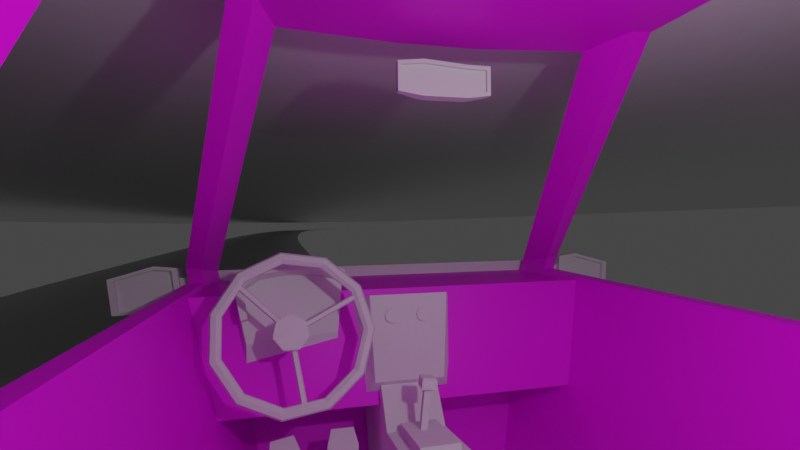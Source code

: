 # Source: untitled.blend  (saved by Blender 3.5.10; exported with 4.5.12 LTS)
import bpy
from mathutils import Matrix  # noqa: F401  (used for matrix-valued properties, if any)

bpy.ops.wm.read_factory_settings(use_empty=True)
scene = bpy.context.scene
scene.name = 'Scene'

# ---- collections
col_pedal = bpy.data.collections.new('Pedal'); scene.collection.children.link(col_pedal)
col_cabin = bpy.data.collections.new('Cabin'); scene.collection.children.link(col_cabin)
col_wheel = bpy.data.collections.new('Wheel'); scene.collection.children.link(col_wheel)
col_console = bpy.data.collections.new('Console'); scene.collection.children.link(col_console)
col_mirrors = bpy.data.collections.new('Mirrors'); scene.collection.children.link(col_mirrors)
col_hood = bpy.data.collections.new('Hood'); scene.collection.children.link(col_hood)
col_collection_7 = bpy.data.collections.new('Collection 7'); scene.collection.children.link(col_collection_7)
col_collection_7.hide_render = True
col_road = bpy.data.collections.new('road'); scene.collection.children.link(col_road)
col_environment = bpy.data.collections.new('environment'); scene.collection.children.link(col_environment)

# ---- images (referenced by path relative to the original .blend; pixels are not part of the script)
import os
ASSET_DIR = os.environ.get("B2B_ASSET_DIR", "")  # directory of the original .blend (textures are referenced by path, not embedded)
HERE = os.path.dirname(os.path.abspath(__file__))  # packed textures are extracted next to this script under _unpacked/

def load_image(name, relpath, width, height, colorspace="sRGB"):
    """Load a texture the original file referenced (path relative to the .blend, or extracted next to this script)."""
    p = next((c for c in (os.path.join(HERE, relpath), os.path.join(ASSET_DIR, relpath)) if relpath and os.path.exists(c)), "")
    if p:
        img = bpy.data.images.load(p, check_existing=True)
        img.name = name
    else:  # same state as the original file: an image datablock whose file is absent (Cycles renders it pink)
        img = bpy.data.images.new(name, width, height)
        img.source = "FILE"
        img.filepath = "//" + (relpath or name)
    img.colorspace_settings.name = colorspace
    return img
img_tex_test = load_image('tex_test', 'tex_test.png', 1024, 1024, 'sRGB')

# ---- materials (node trees are filled in below, after node groups)
mat_material = bpy.data.materials.new('Material')
mat_material.alpha_threshold = 0.0
mat_material.roughness = 0.5
mat_material.line_color = (0.0, 0.0, 0.0, 1.0)
mat_material_001 = bpy.data.materials.new('Material.001')
mat_material_002 = bpy.data.materials.new('Material.002')

# ---- node groups
ng_auto_smooth = bpy.data.node_groups.new('Auto Smooth', 'GeometryNodeTree')
_s = ng_auto_smooth.interface.new_socket(name='Geometry', in_out='OUTPUT', socket_type='NodeSocketGeometry')
_s = ng_auto_smooth.interface.new_socket(name='Geometry', in_out='INPUT', socket_type='NodeSocketGeometry')
_s = ng_auto_smooth.interface.new_socket(name='Angle', in_out='INPUT', socket_type='NodeSocketFloat')
_s.subtype = 'ANGLE'
_s.min_value = 0.0
_s.max_value = 3.142
ng_auto_smooth.is_modifier = True
_N = ng_auto_smooth.nodes; _L = ng_auto_smooth.links
n0 = _N.new('NodeGroupOutput'); n0.name = 'Group Output'; n0.location = (480, -100)
n1 = _N.new('NodeGroupInput'); n1.name = 'Group Input'; n1.location = (-420, -300)
n2 = _N.new('NodeGroupInput'); n2.name = 'Group Input.001'; n2.location = (-60, -100)
n3 = _N.new('GeometryNodeSetShadeSmooth'); n3.name = 'Set Shade Smooth'; n3.location = (120, -100)
n3.domain = 'EDGE'
n4 = _N.new('GeometryNodeSetShadeSmooth'); n4.name = 'Set Shade Smooth.001'; n4.location = (300, -100)
n5 = _N.new('GeometryNodeInputMeshEdgeAngle'); n5.name = 'Edge Angle'; n5.location = (-420, -220)
n6 = _N.new('GeometryNodeInputEdgeSmooth'); n6.name = 'Is Edge Smooth'; n6.location = (-60, -160)
n7 = _N.new('GeometryNodeInputShadeSmooth'); n7.name = 'Is Face Smooth'; n7.location = (-240, -340)
n8 = _N.new('FunctionNodeBooleanMath'); n8.name = 'Boolean Math'; n8.location = (-60, -220)
n9 = _N.new('FunctionNodeCompare'); n9.name = 'Compare'; n9.location = (-240, -180)
n9.operation = 'LESS_EQUAL'
_L.new(n5.outputs[0], n9.inputs[0])
_L.new(n4.outputs[0], n0.inputs[0])
_L.new(n1.outputs[1], n9.inputs[1])
_L.new(n9.outputs[0], n8.inputs[0])
_L.new(n7.outputs[0], n8.inputs[1])
_L.new(n2.outputs[0], n3.inputs[0])
_L.new(n6.outputs[0], n3.inputs[1])
_L.new(n3.outputs[0], n4.inputs[0])
_L.new(n8.outputs[0], n3.inputs[2])
n0.is_active_output = True

# ---- material node trees
mat_material.use_nodes = True; mat_material.node_tree.nodes.clear()
_N = mat_material.node_tree.nodes; _L = mat_material.node_tree.links
n0 = _N.new('ShaderNodeOutputMaterial'); n0.name = 'Material Output'; n0.location = (300, 300)
n1 = _N.new('ShaderNodeBsdfPrincipled'); n1.name = 'Principled BSDF'; n1.location = (10, 300)
n1.distribution = 'GGX'
n1.subsurface_method = 'RANDOM_WALK_SKIN'
n1.inputs[3].default_value = 1.45
n1.inputs[27].default_value = (0.0, 0.0, 0.0, 1.0)
n1.inputs[28].default_value = 1.0
n2 = _N.new('ShaderNodeTexImage'); n2.name = 'Image Texture'; n2.location = (-280, 280)
n2.image = img_tex_test
_L.new(n1.outputs[0], n0.inputs[0])
_L.new(n2.outputs[0], n1.inputs[0])
n0.is_active_output = True
mat_material_001.use_nodes = True; mat_material_001.node_tree.nodes.clear()
_N = mat_material_001.node_tree.nodes; _L = mat_material_001.node_tree.links
n0 = _N.new('ShaderNodeBsdfPrincipled'); n0.name = 'Principled BSDF'; n0.location = (10, 300)
n0.distribution = 'GGX'
n0.subsurface_method = 'RANDOM_WALK_SKIN'
n0.inputs[3].default_value = 1.45
n0.inputs[27].default_value = (0.0, 0.0, 0.0, 1.0)
n0.inputs[28].default_value = 1.0
n1 = _N.new('ShaderNodeOutputMaterial'); n1.name = 'Material Output'; n1.location = (300, 300)
n2 = _N.new('ShaderNodeTexImage'); n2.name = 'Image Texture'; n2.location = (-280, 280)
n2.image = img_tex_test
_L.new(n0.outputs[0], n1.inputs[0])
_L.new(n2.outputs[0], n0.inputs[0])
n1.is_active_output = True
mat_material_002.use_nodes = True; mat_material_002.node_tree.nodes.clear()
_N = mat_material_002.node_tree.nodes; _L = mat_material_002.node_tree.links
n0 = _N.new('ShaderNodeOutputMaterial'); n0.name = 'Material Output'; n0.location = (533, 309)
n1 = _N.new('ShaderNodeBsdfPrincipled'); n1.name = 'Principled BSDF'; n1.location = (10, 300)
n1.distribution = 'GGX'
n1.subsurface_method = 'RANDOM_WALK_SKIN'
n1.inputs[3].default_value = 1.45
n1.inputs[4].default_value = 0.3227
n1.inputs[27].default_value = (0.0, 0.0, 0.0, 1.0)
n1.inputs[28].default_value = 1.0
n2 = _N.new('ShaderNodeBsdfTransparent'); n2.name = 'Transparent BSDF'; n2.location = (107, 410)
n3 = _N.new('ShaderNodeMixShader'); n3.name = 'Mix Shader'; n3.location = (318, 311)
_L.new(n1.outputs[0], n3.inputs[1])
_L.new(n2.outputs[0], n3.inputs[2])
_L.new(n3.outputs[0], n0.inputs[0])
n0.is_active_output = True

# ---- world
world_world = bpy.data.worlds.new('World'); scene.world = world_world
world_world.use_nodes = True; world_world.node_tree.nodes.clear()
_N = world_world.node_tree.nodes; _L = world_world.node_tree.links
n0 = _N.new('ShaderNodeOutputWorld'); n0.name = 'World Output'; n0.location = (300, 300)
n1 = _N.new('ShaderNodeBackground'); n1.name = 'Background'; n1.location = (10, 300)
n1.inputs[0].default_value = (0.05088, 0.05088, 0.05088, 1.0)
_L.new(n1.outputs[0], n0.inputs[0])
n0.is_active_output = True
world_world.color = (0.05088, 0.05088, 0.05088)
world_world.use_sun_shadow = False
world_world.sun_shadow_jitter_overblur = 0.0

# ---- cameras
cam_camera = bpy.data.cameras.new('Camera')
cam_camera.clip_end = 700.8
cam_camera.lens = 20.31
cam_camera.sensor_width = 35.0
cam_camera.ortho_scale = 7.314
cam_camera.lens_unit = 'FOV'
cam_camera.show_composition_thirds = True

# ---- lights
light_light = bpy.data.lights.new('Light', 'POINT')
light_light.transmission_factor = 0.0
light_light.energy = 273.1
light_light.shadow_soft_size = 0.1
light_light.shadow_maximum_resolution = 0.006
light_light.use_absolute_resolution = True
light_sun = bpy.data.lights.new('Sun', 'SUN')
light_sun.color = (0.01995, 0.006136, 0.1571)
light_sun.transmission_factor = 0.0
light_sun.angle = 0.003944
light_sun.energy = 0.22

# ---- meshes
me_cube_007 = bpy.data.meshes.new('Cube.007')
me_cube_007.from_pydata([(-0.1961, -0.2387, -0.5684), (-0.1961, 0.1421, 0.5999), (-0.1961, -0.1421, -0.5999), (-0.1961, 0.2387, 0.5684), (0.1961, -0.2387, -0.5684), (0.1961, 0.1421, 0.5999), (0.1961, -0.1421, -0.5999), (0.1961, 0.2387, 0.5684), (-0.2698, 0.05404, 0.3298), (-0.2698, 0.1507, 0.2983), (0.2698, 0.1507, 0.2983), (0.2698, 0.05404, 0.3298)], [], [(8, 1, 3, 9), (9, 3, 7, 10), (10, 7, 5, 11), (11, 5, 1, 8), (2, 6, 4, 0), (7, 3, 1, 5), (4, 11, 8, 0), (6, 10, 11, 4), (2, 9, 10, 6), (0, 8, 9, 2)])
_uv = me_cube_007.uv_layers.new(name='UVMap')
_uv.uv.foreach_set('vector', [0.5672, 0.0, 0.625, 0.0, 0.625, 0.25, 0.5672, 0.25, 0.5672, 0.25, 0.625, 0.25, 0.625, 0.5, 0.5672, 0.5, 0.5672, 0.5, 0.625, 0.5, 0.625, 0.75, 0.5672, 0.75, 0.5672, 0.75, 0.625, 0.75, 0.625, 1.0, 0.5672, 1.0, 0.125, 0.5, 0.375, 0.5, 0.375, 0.75, 0.125, 0.75, 0.625, 0.5, 0.875, 0.5, 0.875, 0.75, 0.625, 0.75, 0.375, 0.75, 0.5672, 0.75, 0.5672, 1.0, 0.375, 1.0, 0.375, 0.5, 0.5672, 0.5, 0.5672, 0.75, 0.375, 0.75, 0.375, 0.25, 0.5672, 0.25, 0.5672, 0.5, 0.375, 0.5, 0.375, 0.0, 0.5672, 0.0, 0.5672, 0.25, 0.375, 0.25])
me_cube_007.update()
me_cube_008 = bpy.data.meshes.new('Cube.008')
me_cube_008.from_pydata([(-0.09358, -0.2461, -0.591), (-0.2934, 0.1297, 0.5618), (-0.09358, -0.1494, -0.6225), (-0.2934, 0.2263, 0.5303), (0.2934, -0.2263, -0.5303), (0.09358, 0.1494, 0.6225), (0.2934, -0.1297, -0.5618), (0.09358, 0.2461, 0.591), (-0.3199, 0.03908, 0.2839), (-0.3199, 0.1357, 0.2524), (0.2125, 0.1629, 0.3359), (0.2125, 0.06628, 0.3674)], [], [(8, 1, 3, 9), (9, 3, 7, 10), (10, 7, 5, 11), (11, 5, 1, 8), (2, 6, 4, 0), (7, 3, 1, 5), (4, 11, 8, 0), (6, 10, 11, 4), (2, 9, 10, 6), (0, 8, 9, 2)])
_uv = me_cube_008.uv_layers.new(name='UVMap')
_uv.uv.foreach_set('vector', [0.5672, 0.0, 0.625, 0.0, 0.625, 0.25, 0.5672, 0.25, 0.5672, 0.25, 0.625, 0.25, 0.625, 0.5, 0.5672, 0.5, 0.5672, 0.5, 0.625, 0.5, 0.625, 0.75, 0.5672, 0.75, 0.5672, 0.75, 0.625, 0.75, 0.625, 1.0, 0.5672, 1.0, 0.125, 0.5, 0.375, 0.5, 0.375, 0.75, 0.125, 0.75, 0.625, 0.5, 0.875, 0.5, 0.875, 0.75, 0.625, 0.75, 0.375, 0.75, 0.5672, 0.75, 0.5672, 1.0, 0.375, 1.0, 0.375, 0.5, 0.5672, 0.5, 0.5672, 0.75, 0.375, 0.75, 0.375, 0.25, 0.5672, 0.25, 0.5672, 0.5, 0.375, 0.5, 0.375, 0.0, 0.5672, 0.0, 0.5672, 0.25, 0.375, 0.25])
me_cube_008.update()
me_cube_009 = bpy.data.meshes.new('Cube.009')
me_cube_009.from_pydata([(-0.1204, -0.9751, 0.2352), (-0.1204, -0.9264, 0.3845), (-0.1204, 0.9264, -0.3845), (-0.1204, 0.9751, -0.2352), (0.1204, -0.9751, 0.2352), (0.1204, -0.9264, 0.3845), (0.1204, 0.9264, -0.3845), (0.1204, 0.9751, -0.2352)], [], [(0, 1, 3, 2), (2, 3, 7, 6), (6, 7, 5, 4), (4, 5, 1, 0), (2, 6, 4, 0), (7, 3, 1, 5)])
_uv = me_cube_009.uv_layers.new(name='UVMap')
_uv.uv.foreach_set('vector', [0.375, 0.0, 0.625, 0.0, 0.625, 0.25, 0.375, 0.25, 0.375, 0.25, 0.625, 0.25, 0.625, 0.5, 0.375, 0.5, 0.375, 0.5, 0.625, 0.5, 0.625, 0.75, 0.375, 0.75, 0.375, 0.75, 0.625, 0.75, 0.625, 1.0, 0.375, 1.0, 0.125, 0.5, 0.375, 0.5, 0.375, 0.75, 0.125, 0.75, 0.625, 0.5, 0.875, 0.5, 0.875, 0.75, 0.625, 0.75])
me_cube_009.update()
me_cube_010 = bpy.data.meshes.new('Cube.010')
me_cube_010.from_pydata([(-0.1204, -0.9751, 0.2352), (-0.1204, -0.9264, 0.3845), (-0.1204, 0.9264, -0.3845), (-0.1204, 0.9751, -0.2352), (0.1204, -0.9751, 0.2352), (0.1204, -0.9264, 0.3845), (0.1204, 0.9264, -0.3845), (0.1204, 0.9751, -0.2352)], [], [(0, 1, 3, 2), (2, 3, 7, 6), (6, 7, 5, 4), (4, 5, 1, 0), (2, 6, 4, 0), (7, 3, 1, 5)])
_uv = me_cube_010.uv_layers.new(name='UVMap')
_uv.uv.foreach_set('vector', [0.375, 0.0, 0.625, 0.0, 0.625, 0.25, 0.375, 0.25, 0.375, 0.25, 0.625, 0.25, 0.625, 0.5, 0.375, 0.5, 0.375, 0.5, 0.625, 0.5, 0.625, 0.75, 0.375, 0.75, 0.375, 0.75, 0.625, 0.75, 0.625, 1.0, 0.375, 1.0, 0.125, 0.5, 0.375, 0.5, 0.375, 0.75, 0.125, 0.75, 0.625, 0.5, 0.875, 0.5, 0.875, 0.75, 0.625, 0.75])
me_cube_010.update()
me_cube = bpy.data.meshes.new('Cube')
me_cube.from_pydata([(3.731, 1.687, 1.235), (3.353, 0.7403, -1.205), (3.731, -0.7403, 1.205), (3.353, -1.205, -0.7403), (0.0, 0.7403, -1.205), (0.0, -0.7403, 1.205), (0.0, -1.205, -0.7403), (0.0, 1.687, 1.235)], [], [(4, 1, 3, 6), (1, 0, 2, 3), (4, 7, 0, 1), (3, 2, 5, 6), (0, 7, 5, 2)])
_uv = me_cube.uv_layers.new(name='UVMap')
_uv.uv.foreach_set('vector', [0.0, 1.0, 1.683e-08, 0.5266, 0.2823, 0.5266, 0.2823, 1.0, 0.3325, 0.8965, 0.2823, 0.5266, 0.6149, 0.6092, 0.6148, 0.8965, 0.3694, 0.5266, 0.0, 0.5266, 0.0, 0.0, 0.3694, 0.05329, 0.7122, 0.05329, 0.9945, 0.0, 0.9945, 0.5266, 0.7122, 0.5266, 0.3694, 0.5266, 0.3694, 0.0, 0.7122, 4.087e-09, 0.7122, 0.5266])
me_cube.materials.append(mat_material)
me_cube.use_mirror_vertex_groups = False
me_cube.update()
me_cube_002 = bpy.data.meshes.new('Cube.002')
me_cube_002.from_pydata([(-0.3186, -4.431, -2.442), (-1.191, -4.431, 2.156), (0.5497, 4.496, -2.278), (-0.3224, 4.496, 2.321), (0.3224, -4.496, -2.321), (-0.8081, -4.496, 2.179), (1.191, 4.431, -2.156), (-0.04001, 4.431, 2.442), (0.3691, 2.639, -2.312), (-0.5029, 3.708, 2.509), (1.01, 2.575, -2.19), (-0.2206, 3.644, 2.499), (0.7839, -0.7482, 6.018), (0.9632, 0.09461, 6.017), (1.241, 0.03003, 6.011), (1.062, -0.7469, 6.012), (-0.3702, 4.44, 2.69), (-0.08142, 4.376, 2.659), (-0.2638, 3.588, 2.758), (-0.5526, 3.653, 2.789), (0.8841, -0.7482, 6.456), (1.063, 0.09461, 6.457), (1.341, 0.03003, 6.46), (1.162, -0.7469, 6.459), (2.83, 0.2259, 6.011), (2.835, -0.7466, 6.013), (2.828, 0.2259, 6.459), (2.832, -0.7466, 6.458), (3.378, 0.2271, 6.014), (3.378, -0.7466, 6.016), (3.378, 0.2271, 6.462), (3.378, -0.7466, 6.461), (0.7899, -4.356, 6.017), (1.068, -4.355, 6.011), (0.8901, -4.356, 6.455), (1.168, -4.355, 6.457), (2.838, -4.355, 6.457), (2.841, -4.355, 6.012), (3.378, -4.355, 6.46), (3.378, -4.355, 6.015), (3.378, -3.487, 6.015), (3.378, -3.487, 6.46), (1.166, -3.487, 6.458), (2.837, -3.487, 6.457), (2.84, -3.487, 6.012), (1.066, -3.487, 6.011), (0.7885, -3.488, 6.017), (0.8887, -3.488, 6.455), (-1.048, -4.431, 2.465), (-0.7706, -4.505, 2.459), (-0.772, -3.486, 2.459), (-1.05, -3.487, 2.465), (-0.2367, -3.589, -2.427), (-0.8229, -3.526, 2.177), (-1.109, -3.462, 2.183), (0.4043, -3.654, -2.305)], [], [(8, 9, 3, 2), (2, 3, 7, 6), (55, 53, 5, 4), (4, 5, 1, 0), (52, 55, 4, 0), (17, 16, 13, 14), (2, 6, 10, 8), (6, 7, 11, 10), (52, 54, 9, 8), (14, 13, 21, 22), (19, 18, 15, 12), (18, 17, 14, 15), (16, 19, 12, 13), (3, 9, 19, 16), (11, 7, 17, 18), (9, 11, 18, 19), (7, 3, 16, 17), (22, 21, 20, 23), (14, 22, 26, 24), (13, 12, 20, 21), (44, 40, 39, 37), (24, 26, 30, 28), (15, 14, 24, 25), (43, 42, 35, 36), (22, 23, 27, 26), (29, 28, 30, 31), (25, 24, 28, 29), (40, 41, 38, 39), (26, 27, 31, 30), (32, 33, 35, 34), (35, 33, 37, 36), (36, 37, 39, 38), (45, 33, 49, 50), (47, 46, 32, 34), (42, 47, 34, 35), (45, 44, 37, 33), (41, 43, 36, 38), (31, 27, 43, 41), (15, 25, 44, 45), (23, 20, 47, 42), (20, 12, 46, 47), (12, 15, 45, 46), (29, 31, 41, 40), (27, 23, 42, 43), (25, 29, 40, 44), (33, 32, 48, 49), (32, 46, 51, 48), (46, 45, 50, 51), (0, 1, 54, 52), (11, 9, 54, 53), (8, 10, 55, 52), (10, 11, 53, 55), (51, 54, 1, 48), (5, 49, 48, 1), (5, 53, 50, 49), (50, 53, 54, 51)])
me_cube_002.polygons.foreach_set('use_smooth', [True] * 56)
_uv = me_cube_002.uv_layers.new(name='UVMap')
_uv.uv.foreach_set('vector', [0.1643, 0.3608, 0.08571, 0.6778, 0.03404, 0.662, 0.04282, 0.3574, 0.04282, 0.3574, 0.03404, 0.662, 0.01395, 0.6658, 0.0001483, 0.3561, 0.5729, 0.3298, 0.5756, 0.02702, 0.6387, 0.02943, 0.628, 0.3314, 0.6695, 0.3752, 0.6433, 0.6762, 0.6181, 0.6787, 0.6268, 0.374, 0.5717, 0.3724, 0.5729, 0.3298, 0.628, 0.3314, 0.6268, 0.374, 0.6878, 0.8097, 0.6698, 0.8142, 0.6747, 0.4379, 0.6921, 0.4307, 0.04282, 0.3574, 0.04404, 0.3147, 0.1655, 0.3182, 0.1643, 0.3608, 0.04404, 0.3147, 0.05487, 0.004907, 0.1074, 0.0001483, 0.1655, 0.3182, 0.5717, 0.3724, 0.5547, 0.6776, 0.08571, 0.6778, 0.1643, 0.3608, 0.6709, 0.05418, 0.6817, 0.03215, 0.7005, 0.05312, 0.6998, 0.06825, 0.7464, 0.776, 0.7261, 0.7733, 0.7238, 0.3989, 0.7392, 0.4022, 0.7261, 0.7733, 0.6878, 0.8097, 0.6921, 0.4307, 0.7238, 0.3989, 0.7796, 0.8089, 0.7464, 0.776, 0.7392, 0.4022, 0.7796, 0.4429, 0.7698, 0.827, 0.7415, 0.7914, 0.7464, 0.776, 0.7796, 0.8089, 0.7273, 0.7917, 0.6933, 0.8219, 0.6878, 0.8097, 0.7261, 0.7733, 0.7415, 0.7914, 0.7273, 0.7917, 0.7261, 0.7733, 0.7464, 0.776, 0.6933, 0.8219, 0.6794, 0.8346, 0.6698, 0.8142, 0.6878, 0.8097, 0.6998, 0.06825, 0.7005, 0.05312, 0.7427, 0.03685, 0.7443, 0.05536, 0.6709, 0.05418, 0.6998, 0.06825, 0.697, 0.1576, 0.6698, 0.1646, 0.6817, 0.03215, 0.7363, 0.00845, 0.7427, 0.03685, 0.7005, 0.05312, 0.9272, 0.2498, 0.9233, 0.2141, 0.9828, 0.2004, 0.9902, 0.2405, 0.6698, 0.1646, 0.697, 0.1576, 0.7062, 0.1818, 0.6858, 0.2006, 0.7331, 0.3729, 0.6787, 0.3546, 0.6782, 0.2388, 0.7436, 0.2505, 0.9189, 0.1524, 0.9192, 0.04884, 0.9705, 0.05318, 0.9697, 0.1536, 0.6998, 0.06825, 0.7443, 0.05536, 0.7509, 0.1532, 0.697, 0.1576, 0.7478, 0.2157, 0.6858, 0.2006, 0.7062, 0.1818, 0.7511, 0.1868, 0.7436, 0.2505, 0.6782, 0.2388, 0.6858, 0.2006, 0.7478, 0.2157, 0.9233, 0.2141, 0.9195, 0.1843, 0.9615, 0.1813, 0.9828, 0.2004, 0.697, 0.1576, 0.7509, 0.1532, 0.7511, 0.1868, 0.7062, 0.1818, 0.9855, 0.013, 0.9999, 0.03522, 0.9705, 0.05318, 0.9682, 0.03772, 0.9705, 0.05318, 0.9999, 0.03522, 0.9993, 0.1617, 0.9697, 0.1536, 0.9697, 0.1536, 0.9993, 0.1617, 0.9828, 0.2004, 0.9615, 0.1813, 0.8598, 0.3989, 0.9147, 0.3991, 0.9247, 0.6618, 0.8567, 0.6601, 0.9199, 0.03099, 0.923, 0.0001483, 0.9855, 0.013, 0.9682, 0.03772, 0.9192, 0.04884, 0.9199, 0.03099, 0.9682, 0.03772, 0.9705, 0.05318, 0.9344, 0.3782, 0.9272, 0.2498, 0.9902, 0.2405, 0.9999, 0.3741, 0.9195, 0.1843, 0.9189, 0.1524, 0.9697, 0.1536, 0.9615, 0.1813, 0.7511, 0.1868, 0.7509, 0.1532, 0.9189, 0.1524, 0.9195, 0.1843, 0.7331, 0.3729, 0.7436, 0.2505, 0.9272, 0.2498, 0.9344, 0.3782, 0.7443, 0.05536, 0.7427, 0.03685, 0.9199, 0.03099, 0.9192, 0.04884, 0.7427, 0.03685, 0.7363, 0.00845, 0.923, 0.0001483, 0.9199, 0.03099, 0.7326, 0.3933, 0.7331, 0.3729, 0.9344, 0.3782, 0.9339, 0.3986, 0.7478, 0.2157, 0.7511, 0.1868, 0.9195, 0.1843, 0.9233, 0.2141, 0.7509, 0.1532, 0.7443, 0.05536, 0.9192, 0.04884, 0.9189, 0.1524, 0.7436, 0.2505, 0.7478, 0.2157, 0.9233, 0.2141, 0.9272, 0.2498, 0.9147, 0.3991, 0.9307, 0.4062, 0.9424, 0.6678, 0.9247, 0.6618, 0.7862, 0.406, 0.8439, 0.4065, 0.8402, 0.6666, 0.7799, 0.6669, 0.8439, 0.4065, 0.8598, 0.3989, 0.8567, 0.6601, 0.8402, 0.6666, 0.6268, 0.374, 0.6181, 0.6787, 0.5547, 0.6776, 0.5717, 0.3724, 0.08839, 0.6965, 0.08571, 0.6778, 0.5547, 0.6776, 0.5573, 0.6965, 0.1643, 0.3608, 0.1655, 0.3182, 0.5729, 0.3298, 0.5717, 0.3724, 0.1655, 0.3182, 0.1074, 0.0001483, 0.5756, 0.02702, 0.5729, 0.3298, 0.8402, 0.6666, 0.8425, 0.6847, 0.7803, 0.6891, 0.7799, 0.6669, 0.922, 0.6802, 0.9247, 0.6618, 0.9424, 0.6678, 0.9448, 0.6891, 0.922, 0.6802, 0.8599, 0.6785, 0.8567, 0.6601, 0.9247, 0.6618, 0.8567, 0.6601, 0.8599, 0.6785, 0.8425, 0.6847, 0.8402, 0.6666])
me_cube_002.materials.append(mat_material_001)
me_cube_002.update()
me_cube_003 = bpy.data.meshes.new('Cube.003')
me_cube_003.from_pydata([(3.804, 0.9086, 2.124), (3.804, -0.1493, -2.305), (3.804, 0.1493, 2.305), (3.804, -0.9086, -2.124), (-3.804, 0.9086, 2.124), (-3.804, -0.1493, -2.305), (-3.804, 0.1493, 2.305), (-3.804, -0.9086, -2.124)], [], [(0, 4, 6, 2), (3, 2, 6, 7), (7, 6, 4, 5), (5, 1, 3, 7), (1, 0, 2, 3), (5, 4, 0, 1)])
_uv = me_cube_003.uv_layers.new(name='UVMap')
_uv.uv.foreach_set('vector', [0.625, 0.5, 0.875, 0.5, 0.875, 0.75, 0.625, 0.75, 0.375, 0.75, 0.625, 0.75, 0.625, 1.0, 0.375, 1.0, 0.375, 0.0, 0.625, 0.0, 0.625, 0.25, 0.375, 0.25, 0.125, 0.5, 0.375, 0.5, 0.375, 0.75, 0.125, 0.75, 0.375, 0.5, 0.625, 0.5, 0.625, 0.75, 0.375, 0.75, 0.375, 0.25, 0.625, 0.25, 0.625, 0.5, 0.375, 0.5])
me_cube_003.materials.append(mat_material)
me_cube_003.use_mirror_vertex_groups = False
me_cube_003.update()
me_cube_006 = bpy.data.meshes.new('Cube.006')
me_cube_006.from_pydata([(-3.708, -5.281, -0.2218), (-3.708, -5.281, 0.2218), (-3.708, 5.281, -0.2218), (-3.708, 5.281, 0.2218), (3.708, -5.281, -0.2218), (3.708, -5.281, 0.2218), (3.708, 5.281, -0.2218), (3.708, 5.281, 0.2218), (-3.708, 2.506, -1.142), (-3.708, 2.506, -0.6986), (3.708, 2.506, -1.142), (3.708, 2.506, -0.6986)], [], [(8, 9, 3, 2), (2, 3, 7, 6), (10, 11, 5, 4), (4, 5, 1, 0), (8, 10, 4, 0), (11, 9, 1, 5), (7, 3, 9, 11), (2, 6, 10, 8), (6, 7, 11, 10), (0, 1, 9, 8)])
_uv = me_cube_006.uv_layers.new(name='UVMap')
_uv.uv.foreach_set('vector', [0.375, 0.1843, 0.625, 0.1843, 0.625, 0.25, 0.375, 0.25, 0.375, 0.25, 0.625, 0.25, 0.625, 0.5, 0.375, 0.5, 0.375, 0.5657, 0.625, 0.5657, 0.625, 0.75, 0.375, 0.75, 0.375, 0.75, 0.625, 0.75, 0.625, 1.0, 0.375, 1.0, 0.125, 0.5657, 0.375, 0.5657, 0.375, 0.75, 0.125, 0.75, 0.625, 0.5657, 0.875, 0.5657, 0.875, 0.75, 0.625, 0.75, 0.625, 0.5, 0.875, 0.5, 0.875, 0.5657, 0.625, 0.5657, 0.125, 0.5, 0.375, 0.5, 0.375, 0.5657, 0.125, 0.5657, 0.375, 0.5, 0.625, 0.5, 0.625, 0.5657, 0.375, 0.5657, 0.375, 0.0, 0.625, 0.0, 0.625, 0.1843, 0.375, 0.1843])
me_cube_006.update()
me_cylinder_001 = bpy.data.meshes.new('Cylinder.001')
me_cylinder_001.from_pydata([(0.1551, 0.04269, -1.109), (-0.02494, 0.04104, -0.06219), (0.202, 0.008124, -1.101), (0.02192, 0.006482, -0.05418), (0.1841, -0.04777, -1.105), (0.00402, -0.04942, -0.05735), (0.1261, -0.04776, -1.115), (-0.05391, -0.0494, -0.06731), (0.1082, 0.008149, -1.118), (-0.07181, 0.006507, -0.0703), (1.28, -0.002989, -0.01465), (1.243, -0.08117, -0.01468), (1.158, -0.1005, -0.01469), (1.09, -0.04638, -0.01467), (1.09, 0.0404, -0.01464), (1.158, 0.0945, -0.01462), (1.243, 0.07519, -0.01462), (1.077, -0.003257, 0.6774), (1.045, -0.08143, 0.657), (0.9743, -0.1007, 0.6112), (0.9172, -0.04661, 0.5746), (0.9172, 0.04017, 0.5746), (0.9743, 0.09426, 0.6113), (1.045, 0.07493, 0.657), (0.5321, -0.00344, 1.15), (0.5164, -0.08161, 1.115), (0.4813, -0.1009, 1.038), (0.4531, -0.04676, 0.9767), (0.4531, 0.04002, 0.9768), (0.4813, 0.0941, 1.039), (0.5164, 0.07476, 1.115), (-0.1818, -0.00348, 1.252), (-0.1765, -0.08165, 1.215), (-0.1644, -0.1009, 1.131), (-0.1548, -0.0468, 1.064), (-0.1548, 0.03998, 1.064), (-0.1644, 0.09406, 1.131), (-0.1765, 0.07472, 1.215), (-0.8379, -0.003364, 0.9527), (-0.8132, -0.08154, 0.9242), (-0.7578, -0.1008, 0.8603), (-0.7134, -0.0467, 0.809), (-0.7134, 0.04008, 0.8091), (-0.7578, 0.09416, 0.8604), (-0.8132, 0.07483, 0.9243), (-1.228, -0.003129, 0.346), (-1.192, -0.08131, 0.3353), (-1.111, -0.1006, 0.3115), (-1.045, -0.0465, 0.2924), (-1.045, 0.04028, 0.2924), (-1.111, 0.09438, 0.3116), (-1.192, 0.07506, 0.3354), (-1.228, -0.002849, -0.3753), (-1.192, -0.08104, -0.3647), (-1.111, -0.1004, -0.3409), (-1.045, -0.04626, -0.3217), (-1.045, 0.04052, -0.3217), (-1.111, 0.09463, -0.3408), (-1.192, 0.07533, -0.3646), (-0.8379, -0.002614, -0.982), (-0.8132, -0.08081, -0.9536), (-0.7578, -0.1001, -0.8897), (-0.7134, -0.04606, -0.8384), (-0.7134, 0.04072, -0.8383), (-0.7578, 0.09484, -0.8896), (-0.8132, 0.07556, -0.9535), (-0.1818, -0.002498, -1.282), (-0.1765, -0.0807, -1.244), (-0.1644, -0.1, -1.161), (-0.1548, -0.04596, -1.093), (-0.1548, 0.04082, -1.093), (-0.1644, 0.09495, -1.161), (-0.1765, 0.07567, -1.244), (0.5321, -0.002538, -1.179), (0.5164, -0.08073, -1.145), (0.4813, -0.1001, -1.068), (0.4531, -0.04599, -1.006), (0.4531, 0.04078, -1.006), (0.4813, 0.09491, -1.068), (0.5164, 0.07563, -1.145), (1.077, -0.002721, -0.7067), (1.045, -0.08091, -0.6863), (0.9743, -0.1002, -0.6406), (0.9172, -0.04615, -0.6039), (0.9172, 0.04063, -0.6039), (0.9743, 0.09475, -0.6405), (1.045, 0.07545, -0.6863), (-0.07564, 0.04088, 0.04438), (-0.8467, 0.03973, 0.7756), (-0.04291, 0.006273, 0.07883), (-0.8139, 0.005126, 0.81), (-0.05541, -0.04961, 0.06557), (-0.8264, -0.05075, 0.7968), (-0.09586, -0.04954, 0.02292), (-0.8669, -0.05069, 0.7541), (-0.1084, 0.006381, 0.009825), (-0.8794, 0.005234, 0.741), (0.052, 0.04089, 0.03343), (1.001, 0.04014, 0.5113), (0.07338, 0.006411, -0.009102), (1.022, 0.005661, 0.4688), (0.06522, -0.04952, 0.007034), (1.014, -0.05027, 0.4849), (0.03878, -0.0496, 0.05953), (0.9879, -0.05035, 0.5374), (0.03061, 0.006278, 0.07584), (0.9797, 0.005528, 0.5537), (-0.02971, 0.154, 0.2734), (-0.02971, -0.1613, 0.2729), (0.1892, 0.1542, 0.168), (0.1892, -0.1611, 0.1675), (0.2433, 0.1546, -0.06888), (0.2433, -0.1608, -0.06938), (0.09178, 0.1549, -0.2588), (0.09178, -0.1605, -0.2593), (-0.1512, 0.1549, -0.2588), (-0.1512, -0.1605, -0.2593), (-0.3027, 0.1546, -0.06888), (-0.3027, -0.1608, -0.06938), (-0.2486, 0.1542, 0.168), (-0.2486, -0.1611, 0.1675), (-0.02971, 1.093, 0.1184), (-0.02971, 0.03331, 0.1167), (0.041, 1.093, 0.09265), (0.041, 0.03335, 0.09099), (0.07862, 1.093, 0.02749), (0.07862, 0.03345, 0.02583), (0.06556, 1.094, -0.04661), (0.06556, 0.03357, -0.04827), (0.007916, 1.094, -0.09498), (0.007916, 0.03364, -0.09664), (-0.06733, 1.094, -0.09498), (-0.06733, 0.03364, -0.09664), (-0.125, 1.094, -0.04661), (-0.125, 0.03357, -0.04827), (-0.138, 1.093, 0.02749), (-0.138, 0.03345, 0.02583), (-0.1004, 1.093, 0.09265), (-0.1004, 0.03335, 0.09099)], [], [(0, 1, 3, 2), (2, 3, 5, 4), (4, 5, 7, 6), (3, 1, 9, 7, 5), (6, 7, 9, 8), (8, 9, 1, 0), (0, 2, 4, 6, 8), (10, 17, 18, 11), (11, 18, 19, 12), (12, 19, 20, 13), (13, 20, 21, 14), (14, 21, 22, 15), (15, 22, 23, 16), (16, 23, 17, 10), (17, 24, 25, 18), (18, 25, 26, 19), (19, 26, 27, 20), (20, 27, 28, 21), (21, 28, 29, 22), (22, 29, 30, 23), (23, 30, 24, 17), (24, 31, 32, 25), (25, 32, 33, 26), (26, 33, 34, 27), (27, 34, 35, 28), (28, 35, 36, 29), (29, 36, 37, 30), (30, 37, 31, 24), (31, 38, 39, 32), (32, 39, 40, 33), (33, 40, 41, 34), (34, 41, 42, 35), (35, 42, 43, 36), (36, 43, 44, 37), (37, 44, 38, 31), (38, 45, 46, 39), (39, 46, 47, 40), (40, 47, 48, 41), (41, 48, 49, 42), (42, 49, 50, 43), (43, 50, 51, 44), (44, 51, 45, 38), (45, 52, 53, 46), (46, 53, 54, 47), (47, 54, 55, 48), (48, 55, 56, 49), (49, 56, 57, 50), (50, 57, 58, 51), (51, 58, 52, 45), (52, 59, 60, 53), (53, 60, 61, 54), (54, 61, 62, 55), (55, 62, 63, 56), (56, 63, 64, 57), (57, 64, 65, 58), (58, 65, 59, 52), (59, 66, 67, 60), (60, 67, 68, 61), (61, 68, 69, 62), (62, 69, 70, 63), (63, 70, 71, 64), (64, 71, 72, 65), (65, 72, 66, 59), (66, 73, 74, 67), (67, 74, 75, 68), (68, 75, 76, 69), (69, 76, 77, 70), (70, 77, 78, 71), (71, 78, 79, 72), (72, 79, 73, 66), (73, 80, 81, 74), (74, 81, 82, 75), (75, 82, 83, 76), (76, 83, 84, 77), (77, 84, 85, 78), (78, 85, 86, 79), (79, 86, 80, 73), (80, 10, 11, 81), (81, 11, 12, 82), (82, 12, 13, 83), (83, 13, 14, 84), (84, 14, 15, 85), (85, 15, 16, 86), (86, 16, 10, 80), (87, 88, 90, 89), (89, 90, 92, 91), (91, 92, 94, 93), (90, 88, 96, 94, 92), (93, 94, 96, 95), (95, 96, 88, 87), (87, 89, 91, 93, 95), (97, 98, 100, 99), (99, 100, 102, 101), (101, 102, 104, 103), (100, 98, 106, 104, 102), (103, 104, 106, 105), (105, 106, 98, 97), (97, 99, 101, 103, 105), (107, 108, 110, 109), (109, 110, 112, 111), (111, 112, 114, 113), (113, 114, 116, 115), (115, 116, 118, 117), (110, 108, 120, 118, 116, 114, 112), (117, 118, 120, 119), (119, 120, 108, 107), (107, 109, 111, 113, 115, 117, 119), (121, 122, 124, 123), (123, 124, 126, 125), (125, 126, 128, 127), (127, 128, 130, 129), (129, 130, 132, 131), (131, 132, 134, 133), (133, 134, 136, 135), (124, 122, 138, 136, 134, 132, 130, 128, 126), (135, 136, 138, 137), (137, 138, 122, 121), (121, 123, 125, 127, 129, 131, 133, 135, 137)])
_uv = me_cylinder_001.uv_layers.new(name='UVMap')
_uv.uv.foreach_set('vector', [0.4645, 0.5429, 0.4645, 0.9198, 0.4437, 0.9198, 0.4437, 0.5429, 0.4437, 0.5429, 0.4437, 0.9198, 0.4229, 0.9198, 0.4229, 0.5429, 0.4229, 0.5429, 0.4229, 0.9198, 0.402, 0.9198, 0.402, 0.5429, 0.4437, 0.9198, 0.4645, 0.9198, 0.471, 0.9396, 0.4541, 0.9518, 0.4373, 0.9396, 0.402, 0.5429, 0.402, 0.9198, 0.3812, 0.9198, 0.3812, 0.5429, 0.4854, 0.5429, 0.4854, 0.9198, 0.4645, 0.9198, 0.4645, 0.5429, 0.4645, 0.5429, 0.4437, 0.5429, 0.4373, 0.523, 0.4541, 0.5108, 0.471, 0.523, 0.263, 0.3698, 0.1766, 0.3683, 0.1768, 0.3574, 0.2631, 0.3584, 0.2621, 0.4361, 0.1746, 0.4353, 0.175, 0.4245, 0.2622, 0.425, 0.2622, 0.425, 0.175, 0.4245, 0.1753, 0.4129, 0.2624, 0.4141, 0.2624, 0.4141, 0.1753, 0.4129, 0.1755, 0.4013, 0.2625, 0.4024, 0.2625, 0.4024, 0.1755, 0.4013, 0.1758, 0.3901, 0.2627, 0.3915, 0.2627, 0.3915, 0.1758, 0.3901, 0.1763, 0.3792, 0.2628, 0.381, 0.2628, 0.381, 0.1763, 0.3792, 0.1766, 0.3683, 0.263, 0.3698, 0.1766, 0.3683, 0.08979, 0.3659, 0.08995, 0.3554, 0.1768, 0.3574, 0.1746, 0.4353, 0.08712, 0.433, 0.08772, 0.4224, 0.175, 0.4245, 0.175, 0.4245, 0.08772, 0.4224, 0.08836, 0.4112, 0.1753, 0.4129, 0.1753, 0.4129, 0.08836, 0.4112, 0.0888, 0.3994, 0.1755, 0.4013, 0.1755, 0.4013, 0.0888, 0.3994, 0.08933, 0.3879, 0.1758, 0.3901, 0.1758, 0.3901, 0.08933, 0.3879, 0.08969, 0.3769, 0.1763, 0.3792, 0.1763, 0.3792, 0.08969, 0.3769, 0.08979, 0.3659, 0.1766, 0.3683, 0.08979, 0.3659, 0.0007918, 0.3654, 0.002208, 0.3547, 0.08995, 0.3554, 0.08712, 0.433, 0.001732, 0.4279, 0.005158, 0.418, 0.08772, 0.4224, 0.08772, 0.4224, 0.005158, 0.418, 0.007735, 0.4084, 0.08836, 0.4112, 0.08836, 0.4112, 0.007735, 0.4084, 0.007847, 0.3984, 0.0888, 0.3994, 0.0888, 0.3994, 0.007847, 0.3984, 0.005408, 0.388, 0.08933, 0.3879, 0.08933, 0.3879, 0.005408, 0.388, 0.002193, 0.377, 0.08969, 0.3769, 0.08969, 0.3769, 0.002193, 0.377, 0.0007918, 0.3654, 0.08979, 0.3659, 1.001, 0.3675, 0.9022, 0.3675, 0.9021, 0.3554, 0.9992, 0.3547, 1.001, 0.4367, 0.9032, 0.4422, 0.9031, 0.4302, 0.9968, 0.4253, 0.9968, 0.4253, 0.9031, 0.4302, 0.903, 0.4175, 0.9936, 0.4138, 0.9936, 0.4138, 0.903, 0.4175, 0.9028, 0.4044, 0.9933, 0.4026, 0.9933, 0.4026, 0.9028, 0.4044, 0.9025, 0.3917, 0.9957, 0.3915, 0.9957, 0.3915, 0.9025, 0.3917, 0.9023, 0.3794, 0.9991, 0.3801, 0.9991, 0.3801, 0.9023, 0.3794, 0.9022, 0.3675, 1.001, 0.3675, 0.9022, 0.3675, 0.8074, 0.3694, 0.8073, 0.3575, 0.9021, 0.3554, 0.9032, 0.4422, 0.8071, 0.4413, 0.8073, 0.4296, 0.9031, 0.4302, 0.9031, 0.4302, 0.8073, 0.4296, 0.8076, 0.4173, 0.903, 0.4175, 0.903, 0.4175, 0.8076, 0.4173, 0.8076, 0.4047, 0.9028, 0.4044, 0.9028, 0.4044, 0.8076, 0.4047, 0.8076, 0.3929, 0.9025, 0.3917, 0.9025, 0.3917, 0.8076, 0.3929, 0.8075, 0.3815, 0.9023, 0.3794, 0.9023, 0.3794, 0.8075, 0.3815, 0.8074, 0.3694, 0.9022, 0.3675, 0.8074, 0.3694, 0.7143, 0.3694, 0.7142, 0.3577, 0.8073, 0.3575, 0.8071, 0.4413, 0.7139, 0.4411, 0.7139, 0.4299, 0.8073, 0.4296, 0.8073, 0.4296, 0.7139, 0.4299, 0.7141, 0.4179, 0.8076, 0.4173, 0.8076, 0.4173, 0.7141, 0.4179, 0.7141, 0.4055, 0.8076, 0.4047, 0.8076, 0.4047, 0.7141, 0.4055, 0.7143, 0.3936, 0.8076, 0.3929, 0.8076, 0.3929, 0.7143, 0.3936, 0.7143, 0.3814, 0.8075, 0.3815, 0.8075, 0.3815, 0.7143, 0.3814, 0.7143, 0.3694, 0.8074, 0.3694, 0.7143, 0.3694, 0.6218, 0.3697, 0.6218, 0.3581, 0.7142, 0.3577, 0.7139, 0.4411, 0.6212, 0.4404, 0.6212, 0.4288, 0.7139, 0.4299, 0.7139, 0.4299, 0.6212, 0.4288, 0.6215, 0.4169, 0.7141, 0.4179, 0.7141, 0.4179, 0.6215, 0.4169, 0.6215, 0.4046, 0.7141, 0.4055, 0.7141, 0.4055, 0.6215, 0.4046, 0.6218, 0.3927, 0.7143, 0.3936, 0.7143, 0.3936, 0.6218, 0.3927, 0.6218, 0.3816, 0.7143, 0.3814, 0.7143, 0.3814, 0.6218, 0.3816, 0.6218, 0.3697, 0.7143, 0.3694, 0.6218, 0.3697, 0.5299, 0.3695, 0.5298, 0.358, 0.6218, 0.3581, 0.6212, 0.4404, 0.5293, 0.4401, 0.5293, 0.4292, 0.6212, 0.4288, 0.6212, 0.4288, 0.5293, 0.4292, 0.5296, 0.4174, 0.6215, 0.4169, 0.6215, 0.4169, 0.5296, 0.4174, 0.5297, 0.4053, 0.6215, 0.4046, 0.6215, 0.4046, 0.5297, 0.4053, 0.5299, 0.3935, 0.6218, 0.3927, 0.6218, 0.3927, 0.5299, 0.3935, 0.5299, 0.3815, 0.6218, 0.3816, 0.6218, 0.3816, 0.5299, 0.3815, 0.5299, 0.3695, 0.6218, 0.3697, 0.5299, 0.3695, 0.4389, 0.3704, 0.4389, 0.3591, 0.5298, 0.358, 0.5293, 0.4401, 0.4391, 0.4394, 0.439, 0.4283, 0.5293, 0.4292, 0.5293, 0.4292, 0.439, 0.4283, 0.439, 0.4172, 0.5296, 0.4174, 0.5296, 0.4174, 0.439, 0.4172, 0.439, 0.4052, 0.5297, 0.4053, 0.5297, 0.4053, 0.439, 0.4052, 0.4391, 0.3932, 0.5299, 0.3935, 0.5299, 0.3935, 0.4391, 0.3932, 0.4389, 0.3818, 0.5299, 0.3815, 0.5299, 0.3815, 0.4389, 0.3818, 0.4389, 0.3704, 0.5299, 0.3695, 0.4389, 0.3704, 0.35, 0.3697, 0.3501, 0.3591, 0.4389, 0.3591, 0.4391, 0.4394, 0.35, 0.4381, 0.35, 0.4272, 0.439, 0.4283, 0.439, 0.4283, 0.35, 0.4272, 0.3502, 0.4154, 0.439, 0.4172, 0.439, 0.4172, 0.3502, 0.4154, 0.3502, 0.4037, 0.439, 0.4052, 0.439, 0.4052, 0.3502, 0.4037, 0.3501, 0.3923, 0.4391, 0.3932, 0.4391, 0.3932, 0.3501, 0.3923, 0.35, 0.3812, 0.4389, 0.3818, 0.4389, 0.3818, 0.35, 0.3812, 0.35, 0.3697, 0.4389, 0.3704, 0.35, 0.3697, 0.263, 0.3698, 0.2631, 0.3584, 0.3501, 0.3591, 0.35, 0.4381, 0.2621, 0.4361, 0.2622, 0.425, 0.35, 0.4272, 0.35, 0.4272, 0.2622, 0.425, 0.2624, 0.4141, 0.3502, 0.4154, 0.3502, 0.4154, 0.2624, 0.4141, 0.2625, 0.4024, 0.3502, 0.4037, 0.3502, 0.4037, 0.2625, 0.4024, 0.2627, 0.3915, 0.3501, 0.3923, 0.3501, 0.3923, 0.2627, 0.3915, 0.2628, 0.381, 0.35, 0.3812, 0.35, 0.3812, 0.2628, 0.381, 0.263, 0.3698, 0.35, 0.3697, 0.5788, 0.9226, 0.5788, 0.5458, 0.5996, 0.5458, 0.5996, 0.9226, 0.4954, 0.9226, 0.4954, 0.5458, 0.5162, 0.5458, 0.5162, 0.9226, 0.5162, 0.9226, 0.5162, 0.5458, 0.5371, 0.5458, 0.5371, 0.9226, 0.5475, 0.5137, 0.5644, 0.5259, 0.5579, 0.5458, 0.5371, 0.5458, 0.5306, 0.5259, 0.5371, 0.9226, 0.5371, 0.5458, 0.5579, 0.5458, 0.5579, 0.9226, 0.5579, 0.9226, 0.5579, 0.5458, 0.5788, 0.5458, 0.5788, 0.9226, 0.5644, 0.9425, 0.5475, 0.9547, 0.5306, 0.9425, 0.5371, 0.9226, 0.5579, 0.9226, 0.303, 0.5409, 0.303, 0.9178, 0.2821, 0.9178, 0.2821, 0.5409, 0.2821, 0.5409, 0.2821, 0.9178, 0.2613, 0.9178, 0.2613, 0.5409, 0.3655, 0.5409, 0.3655, 0.9178, 0.3447, 0.9178, 0.3447, 0.5409, 0.3343, 0.9499, 0.3174, 0.9376, 0.3238, 0.9178, 0.3447, 0.9178, 0.3511, 0.9376, 0.3447, 0.5409, 0.3447, 0.9178, 0.3238, 0.9178, 0.3238, 0.5409, 0.3238, 0.5409, 0.3238, 0.9178, 0.303, 0.9178, 0.303, 0.5409, 0.3174, 0.5211, 0.3343, 0.5088, 0.3511, 0.5211, 0.3447, 0.5409, 0.3238, 0.5409, 0.08719, 0.002971, 0.08701, 0.1148, 0.000831, 0.1147, 0.001005, 0.002837, 0.6043, 0.003776, 0.6041, 0.1156, 0.5179, 0.1155, 0.5181, 0.003642, 0.5181, 0.003642, 0.5179, 0.1155, 0.4317, 0.1153, 0.4319, 0.003508, 0.4319, 0.003508, 0.4317, 0.1153, 0.3456, 0.1152, 0.3457, 0.003374, 0.3457, 0.003374, 0.3456, 0.1152, 0.2594, 0.1151, 0.2595, 0.003239, 0.03317, 0.1821, 0.08701, 0.1148, 0.1732, 0.1149, 0.2268, 0.1824, 0.2075, 0.2664, 0.1298, 0.3037, 0.05222, 0.2662, 0.2595, 0.003239, 0.2594, 0.1151, 0.1732, 0.1149, 0.1734, 0.003105, 0.1734, 0.003105, 0.1732, 0.1149, 0.08701, 0.1148, 0.08719, 0.002971, 0.2263, 0.1827, 0.207, 0.2667, 0.1293, 0.3039, 0.05175, 0.2664, 0.0327, 0.1824, 0.08654, 0.1151, 0.1727, 0.1152, 0.219, 0.9175, 0.219, 0.5415, 0.2457, 0.5415, 0.2457, 0.9175, 0.005467, 0.9175, 0.005467, 0.5415, 0.03216, 0.5415, 0.03216, 0.9175, 0.03216, 0.9175, 0.03216, 0.5415, 0.05884, 0.5415, 0.05884, 0.9175, 0.05884, 0.9175, 0.05884, 0.5415, 0.08553, 0.5415, 0.08553, 0.9175, 0.08553, 0.9175, 0.08553, 0.5415, 0.1122, 0.5415, 0.1122, 0.9175, 0.1122, 0.9175, 0.1122, 0.5415, 0.1389, 0.5415, 0.1389, 0.9175, 0.1389, 0.9175, 0.1389, 0.5415, 0.1656, 0.5415, 0.1656, 0.9175, 0.2394, 0.5244, 0.219, 0.5415, 0.1923, 0.5415, 0.1718, 0.5244, 0.1672, 0.4981, 0.1806, 0.475, 0.2056, 0.4659, 0.2307, 0.475, 0.2441, 0.4981, 0.1656, 0.9175, 0.1656, 0.5415, 0.1923, 0.5415, 0.1923, 0.9175, 0.1923, 0.9175, 0.1923, 0.5415, 0.219, 0.5415, 0.219, 0.9175, 0.219, 0.9175, 0.2394, 0.9347, 0.2441, 0.9609, 0.2307, 0.9841, 0.2056, 0.9932, 0.1806, 0.9841, 0.1672, 0.9609, 0.1718, 0.9347, 0.1923, 0.9175])
me_cylinder_001.update()
me_cube_001 = bpy.data.meshes.new('Cube.001')
me_cube_001.from_pydata([(-0.6135, -0.2399, -0.5654), (-0.6872, -0.2112, 0.919), (-0.8527, 0.1829, -0.9962), (-1.069, 0.7829, 0.6426), (0.6135, -0.2399, -0.5654), (0.6872, -0.2112, 0.919), (0.8527, 0.1829, -0.9962), (1.069, 0.7829, 0.6426)], [], [(0, 1, 3, 2), (2, 3, 7, 6), (6, 7, 5, 4), (4, 5, 1, 0), (2, 6, 4, 0), (7, 3, 1, 5)])
me_cube_001.polygons.foreach_set('use_smooth', [True] * 6)
_uv = me_cube_001.uv_layers.new(name='UVMap')
_uv.uv.foreach_set('vector', [0.375, 0.0, 0.625, 0.0, 0.625, 0.25, 0.375, 0.25, 0.375, 0.25, 0.625, 0.25, 0.625, 0.5, 0.375, 0.5, 0.375, 0.5, 0.625, 0.5, 0.625, 0.75, 0.375, 0.75, 0.375, 0.75, 0.625, 0.75, 0.625, 1.0, 0.375, 1.0, 0.125, 0.5, 0.375, 0.5, 0.375, 0.75, 0.125, 0.75, 0.625, 0.5, 0.875, 0.5, 0.875, 0.75, 0.625, 0.75])
me_cube_001.update()
me_cube_011 = bpy.data.meshes.new('Cube.011')
me_cube_011.from_pydata([(-0.4996, -1.0, -1.086), (-0.4996, -0.0257, 1.835), (-0.4996, 1.0, -1.086), (-0.4996, 1.805, 1.031), (0.4996, -1.0, -1.086), (0.4996, -0.0257, 1.835), (0.4996, 1.0, -1.086), (0.4996, 1.805, 1.031), (-0.4996, -0.5129, 1.176), (-0.4996, 1.403, -0.02759), (0.4996, 1.403, -0.02759), (0.4996, -0.5129, 1.176), (0.4996, -3.073, 1.493), (0.4996, -3.56, -0.7692), (-0.4996, -3.56, -0.7692), (-0.4996, -3.073, 1.493), (0.4996, -5.178, 1.441), (0.4996, -5.666, -0.8209), (-0.4996, -5.666, -0.8209), (-0.4996, -5.178, 1.441)], [], [(8, 1, 3, 9), (9, 3, 7, 10), (10, 7, 5, 11), (11, 5, 1, 8), (2, 6, 4, 0), (7, 3, 1, 5), (11, 8, 15, 12), (6, 10, 11, 4), (2, 9, 10, 6), (0, 8, 9, 2), (14, 13, 17, 18), (8, 0, 14, 15), (0, 4, 13, 14), (4, 11, 12, 13), (17, 16, 19, 18), (15, 14, 18, 19), (13, 12, 16, 17), (12, 15, 19, 16)])
_uv = me_cube_011.uv_layers.new(name='UVMap')
_uv.uv.foreach_set('vector', [0.5, 0.0, 0.625, 0.0, 0.625, 0.25, 0.5, 0.25, 0.5, 0.25, 0.625, 0.25, 0.625, 0.5, 0.5, 0.5, 0.5, 0.5, 0.625, 0.5, 0.625, 0.75, 0.5, 0.75, 0.5, 0.75, 0.625, 0.75, 0.625, 1.0, 0.5, 1.0, 0.125, 0.5, 0.375, 0.5, 0.375, 0.75, 0.125, 0.75, 0.625, 0.5, 0.875, 0.5, 0.875, 0.75, 0.625, 0.75, 0.5, 0.75, 0.5, 1.0, 0.5, 1.0, 0.5, 0.75, 0.375, 0.5, 0.5, 0.5, 0.5, 0.75, 0.375, 0.75, 0.375, 0.25, 0.5, 0.25, 0.5, 0.5, 0.375, 0.5, 0.375, 0.0, 0.5, 0.0, 0.5, 0.25, 0.375, 0.25, 0.125, 0.75, 0.375, 0.75, 0.375, 0.75, 0.125, 0.75, 0.5, 0.0, 0.375, 0.0, 0.375, 0.0, 0.5, 0.0, 0.125, 0.75, 0.375, 0.75, 0.375, 0.75, 0.125, 0.75, 0.375, 0.75, 0.5, 0.75, 0.5, 0.75, 0.375, 0.75, 0.375, 0.75, 0.5, 0.75, 0.5, 1.0, 0.375, 1.0, 0.5, 0.0, 0.375, 0.0, 0.375, 0.0, 0.5, 0.0, 0.375, 0.75, 0.5, 0.75, 0.5, 0.75, 0.375, 0.75, 0.5, 0.75, 0.5, 1.0, 0.5, 1.0, 0.5, 0.75])
me_cube_011.update()
me_cylinder_005 = bpy.data.meshes.new('Cylinder.005')
me_cylinder_005.from_pydata([(0.0, 0.04383, 0.1239), (0.0, -0.02865, 0.1282), (0.08116, 0.04205, 0.09437), (0.08116, -0.03042, 0.09874), (0.1244, 0.03755, 0.01971), (0.1244, -0.03492, 0.02407), (0.1094, 0.03244, -0.0652), (0.1094, -0.04003, -0.06084), (0.04319, 0.02911, -0.1206), (0.04319, -0.04337, -0.1163), (-0.04319, 0.02911, -0.1206), (-0.04319, -0.04337, -0.1163), (-0.1094, 0.03244, -0.0652), (-0.1094, -0.04003, -0.06084), (-0.1244, 0.03755, 0.01971), (-0.1244, -0.03492, 0.02407), (-0.08116, 0.04205, 0.09437), (-0.08116, -0.03042, 0.09874)], [], [(0, 1, 3, 2), (2, 3, 5, 4), (4, 5, 7, 6), (6, 7, 9, 8), (8, 9, 11, 10), (10, 11, 13, 12), (12, 13, 15, 14), (3, 1, 17, 15, 13, 11, 9, 7, 5), (14, 15, 17, 16), (16, 17, 1, 0), (0, 2, 4, 6, 8, 10, 12, 14, 16)])
_uv = me_cylinder_005.uv_layers.new(name='UVMap')
_uv.uv.foreach_set('vector', [1.0, 0.5, 1.0, 1.0, 0.8889, 1.0, 0.8889, 0.5, 0.8889, 0.5, 0.8889, 1.0, 0.7778, 1.0, 0.7778, 0.5, 0.7778, 0.5, 0.7778, 1.0, 0.6667, 1.0, 0.6667, 0.5, 0.6667, 0.5, 0.6667, 1.0, 0.5556, 1.0, 0.5556, 0.5, 0.5556, 0.5, 0.5556, 1.0, 0.4444, 1.0, 0.4444, 0.5, 0.4444, 0.5, 0.4444, 1.0, 0.3333, 1.0, 0.3333, 0.5, 0.3333, 0.5, 0.3333, 1.0, 0.2222, 1.0, 0.2222, 0.5, 0.4043, 0.4339, 0.25, 0.49, 0.09573, 0.4339, 0.01365, 0.2917, 0.04215, 0.13, 0.1679, 0.02447, 0.3321, 0.02447, 0.4578, 0.13, 0.4864, 0.2917, 0.2222, 0.5, 0.2222, 1.0, 0.1111, 1.0, 0.1111, 0.5, 0.1111, 0.5, 0.1111, 1.0, 4.47e-08, 1.0, 4.47e-08, 0.5, 0.75, 0.49, 0.9043, 0.4339, 0.9864, 0.2917, 0.9578, 0.13, 0.8321, 0.02447, 0.6679, 0.02447, 0.5422, 0.13, 0.5136, 0.2917, 0.5957, 0.4339])
me_cylinder_005.update()
me_cylinder_006 = bpy.data.meshes.new('Cylinder.006')
me_cylinder_006.from_pydata([(0.0, 0.04383, 0.1239), (0.0, -0.02865, 0.1282), (0.08116, 0.04205, 0.09437), (0.08116, -0.03042, 0.09874), (0.1244, 0.03755, 0.01971), (0.1244, -0.03492, 0.02407), (0.1094, 0.03244, -0.0652), (0.1094, -0.04003, -0.06084), (0.04319, 0.02911, -0.1206), (0.04319, -0.04337, -0.1163), (-0.04319, 0.02911, -0.1206), (-0.04319, -0.04337, -0.1163), (-0.1094, 0.03244, -0.0652), (-0.1094, -0.04003, -0.06084), (-0.1244, 0.03755, 0.01971), (-0.1244, -0.03492, 0.02407), (-0.08116, 0.04205, 0.09437), (-0.08116, -0.03042, 0.09874)], [], [(0, 1, 3, 2), (2, 3, 5, 4), (4, 5, 7, 6), (6, 7, 9, 8), (8, 9, 11, 10), (10, 11, 13, 12), (12, 13, 15, 14), (3, 1, 17, 15, 13, 11, 9, 7, 5), (14, 15, 17, 16), (16, 17, 1, 0), (0, 2, 4, 6, 8, 10, 12, 14, 16)])
_uv = me_cylinder_006.uv_layers.new(name='UVMap')
_uv.uv.foreach_set('vector', [1.0, 0.5, 1.0, 1.0, 0.8889, 1.0, 0.8889, 0.5, 0.8889, 0.5, 0.8889, 1.0, 0.7778, 1.0, 0.7778, 0.5, 0.7778, 0.5, 0.7778, 1.0, 0.6667, 1.0, 0.6667, 0.5, 0.6667, 0.5, 0.6667, 1.0, 0.5556, 1.0, 0.5556, 0.5, 0.5556, 0.5, 0.5556, 1.0, 0.4444, 1.0, 0.4444, 0.5, 0.4444, 0.5, 0.4444, 1.0, 0.3333, 1.0, 0.3333, 0.5, 0.3333, 0.5, 0.3333, 1.0, 0.2222, 1.0, 0.2222, 0.5, 0.4043, 0.4339, 0.25, 0.49, 0.09573, 0.4339, 0.01365, 0.2917, 0.04215, 0.13, 0.1679, 0.02447, 0.3321, 0.02447, 0.4578, 0.13, 0.4864, 0.2917, 0.2222, 0.5, 0.2222, 1.0, 0.1111, 1.0, 0.1111, 0.5, 0.1111, 0.5, 0.1111, 1.0, 4.47e-08, 1.0, 4.47e-08, 0.5, 0.75, 0.49, 0.9043, 0.4339, 0.9864, 0.2917, 0.9578, 0.13, 0.8321, 0.02447, 0.6679, 0.02447, 0.5422, 0.13, 0.5136, 0.2917, 0.5957, 0.4339])
me_cylinder_006.update()
me_cube_013 = bpy.data.meshes.new('Cube.013')
me_cube_013.from_pydata([(-0.6465, -0.4627, -0.7747), (-0.8436, -0.4546, 0.2181), (-0.6826, -0.009025, -1.178), (-0.9025, 0.2151, 0.04398), (0.8731, -0.318, -0.6835), (1.014, -0.2615, 0.3895), (0.8369, 0.1357, -1.087), (0.9608, 0.4082, 0.2166), (0.03826, 0.05961, -1.135), (-0.06608, 0.3721, 0.3938), (0.07442, -0.394, -0.7315), (-0.01269, -0.2976, 0.5667), (-0.3259, 0.02494, -1.157), (-0.4498, -0.3489, 0.5029), (-0.5032, 0.3208, 0.33), (-0.2897, -0.4287, -0.7533), (0.391, 0.4045, 0.3779), (0.4832, -0.3551, -0.7069), (0.447, 0.09853, -1.11), (0.4444, -0.2653, 0.5509), (-0.8254, -0.2753, 0.007626), (-0.8665, 0.1784, -0.1095), (0.9405, 0.3635, 0.0497), (0.9766, -0.09013, 0.1669), (-0.0128, -0.1328, 0.3071), (-0.04896, 0.3209, 0.19), (-0.4741, 0.2723, 0.1331), (-0.4379, -0.1814, 0.2502), (0.4363, -0.09935, 0.2979), (0.4002, 0.3543, 0.1807), (-0.6559, -0.3439, -1.128), (-0.8758, -0.1197, 0.1426), (0.8636, -0.1992, -1.037), (0.9875, 0.07336, 0.303), (-0.03938, 0.03727, 0.4803), (0.06495, -0.2753, -1.085), (-0.2992, -0.3099, -1.107), (-0.4765, -0.01405, 0.4165), (0.4177, 0.06961, 0.4644), (0.4737, -0.2363, -1.061), (0.9671, 0.02865, 0.1362), (-0.8398, -0.1565, -0.02305), (-0.8206, -0.472, 0.1075), (-0.8845, 0.1968, -0.03277), (0.9506, 0.3859, 0.1331), (1.008, -0.3017, 0.264), (9.354e-05, -0.3411, 0.4228), (-0.05752, 0.3465, 0.2919), (-0.4886, 0.2966, 0.2315), (-0.431, -0.391, 0.3624), (0.4532, -0.3082, 0.4102), (0.3956, 0.3794, 0.2793), (0.9773, 0.051, 0.2196), (-0.8578, -0.1381, 0.05371), (-0.7613, -0.2365, -0.4947), (-0.7285, -0.3791, -0.4256), (-0.6968, -0.2515, 0.08955), (-0.6251, -0.3645, -0.4012), (-0.6751, -0.4557, 0.1711), (-0.7339, -0.4241, 0.3081), (-0.7192, -0.5793, -0.3568), (-0.7562, -0.231, 0.2531), (-0.6158, -0.5647, -0.3323), (-0.8587, -0.2469, 0.1713)], [], [(53, 31, 3, 43), (51, 16, 7, 44), (52, 33, 5, 45), (49, 13, 59, 58), (39, 32, 4, 17), (38, 34, 11, 19), (36, 35, 10, 15), (50, 19, 11, 46), (48, 14, 9, 47), (43, 3, 14, 48), (30, 36, 15, 0), (34, 37, 13, 11), (46, 11, 13, 49), (45, 5, 19, 50), (33, 38, 19, 5), (35, 39, 17, 10), (47, 9, 16, 51), (8, 25, 29, 18), (4, 23, 28, 17), (10, 24, 27, 15), (2, 21, 26, 12), (12, 26, 25, 8), (17, 28, 24, 10), (15, 27, 56, 57, 55, 0), (32, 40, 23, 4), (18, 29, 22, 6), (30, 54, 21, 2), (0, 55, 54, 30), (6, 22, 40, 32), (8, 18, 39, 35), (7, 16, 38, 33), (9, 14, 37, 34), (2, 12, 36, 30), (12, 8, 35, 36), (16, 9, 34, 38), (14, 3, 31, 37), (18, 6, 32, 39), (44, 7, 33, 52), (21, 54, 41), (22, 44, 52, 40), (25, 47, 51, 29), (23, 45, 50, 28), (24, 46, 49, 27), (21, 43, 48, 26), (26, 48, 47, 25), (28, 50, 46, 24), (27, 49, 58, 56), (40, 52, 45, 23), (29, 51, 44, 22), (41, 53, 43, 21), (31, 63, 61, 37), (1, 63, 20, 42), (20, 55, 60, 42), (54, 55, 20, 41), (63, 31, 53, 41, 20), (58, 59, 1, 42), (60, 62, 58, 42), (55, 57, 62, 60), (57, 56, 58, 62), (61, 59, 13, 37), (63, 1, 59, 61)])
_uv = me_cube_013.uv_layers.new(name='UVMap')
_uv.uv.foreach_set('vector', [0.6045, 0.125, 0.625, 0.125, 0.625, 0.25, 0.6045, 0.25, 0.6045, 0.4343, 0.625, 0.4343, 0.625, 0.5, 0.6045, 0.5, 0.6045, 0.625, 0.625, 0.625, 0.625, 0.75, 0.6045, 0.75, 0.6045, 0.9278, 0.625, 0.9278, 0.625, 0.9792, 0.6045, 0.9775, 0.3093, 0.625, 0.375, 0.625, 0.375, 0.75, 0.3093, 0.75, 0.6907, 0.625, 0.75, 0.625, 0.75, 0.75, 0.6907, 0.75, 0.1972, 0.625, 0.25, 0.625, 0.25, 0.75, 0.1972, 0.75, 0.6045, 0.8157, 0.625, 0.8157, 0.625, 0.875, 0.6045, 0.875, 0.6045, 0.3222, 0.625, 0.3222, 0.625, 0.375, 0.6045, 0.375, 0.6045, 0.25, 0.625, 0.25, 0.625, 0.3222, 0.6045, 0.3222, 0.125, 0.625, 0.1972, 0.625, 0.1972, 0.75, 0.125, 0.75, 0.75, 0.625, 0.8028, 0.625, 0.8028, 0.75, 0.75, 0.75, 0.6045, 0.875, 0.625, 0.875, 0.625, 0.9278, 0.6045, 0.9278, 0.6045, 0.75, 0.625, 0.75, 0.625, 0.8157, 0.6045, 0.8157, 0.625, 0.625, 0.6907, 0.625, 0.6907, 0.75, 0.625, 0.75, 0.25, 0.625, 0.3093, 0.625, 0.3093, 0.75, 0.25, 0.75, 0.6045, 0.375, 0.625, 0.375, 0.625, 0.4343, 0.6045, 0.4343, 0.375, 0.375, 0.584, 0.375, 0.584, 0.4343, 0.375, 0.4343, 0.375, 0.75, 0.584, 0.75, 0.584, 0.8157, 0.375, 0.8157, 0.375, 0.875, 0.584, 0.875, 0.584, 0.9278, 0.375, 0.9278, 0.375, 0.25, 0.584, 0.25, 0.584, 0.3222, 0.375, 0.3222, 0.375, 0.3222, 0.584, 0.3222, 0.584, 0.375, 0.375, 0.375, 0.375, 0.8157, 0.584, 0.8157, 0.584, 0.875, 0.375, 0.875, 0.375, 0.9278, 0.584, 0.9278, 0.584, 0.9817, 0.4672, 0.98, 0.4683, 1.0, 0.375, 1.0, 0.375, 0.625, 0.584, 0.625, 0.584, 0.75, 0.375, 0.75, 0.375, 0.4343, 0.584, 0.4343, 0.584, 0.5, 0.375, 0.5, 0.375, 0.125, 0.4948, 0.125, 0.584, 0.25, 0.375, 0.25, 0.375, 0.0, 0.4683, 0.0, 0.4948, 0.125, 0.375, 0.125, 0.375, 0.5, 0.584, 0.5, 0.584, 0.625, 0.375, 0.625, 0.25, 0.5, 0.3093, 0.5, 0.3093, 0.625, 0.25, 0.625, 0.625, 0.5, 0.6907, 0.5, 0.6907, 0.625, 0.625, 0.625, 0.75, 0.5, 0.8028, 0.5, 0.8028, 0.625, 0.75, 0.625, 0.125, 0.5, 0.1972, 0.5, 0.1972, 0.625, 0.125, 0.625, 0.1972, 0.5, 0.25, 0.5, 0.25, 0.625, 0.1972, 0.625, 0.6907, 0.5, 0.75, 0.5, 0.75, 0.625, 0.6907, 0.625, 0.8028, 0.5, 0.875, 0.5, 0.875, 0.625, 0.8028, 0.625, 0.3093, 0.5, 0.375, 0.5, 0.375, 0.625, 0.3093, 0.625, 0.6045, 0.5, 0.625, 0.5, 0.625, 0.625, 0.6045, 0.625, 0.584, 0.25, 0.4948, 0.125, 0.584, 0.125, 0.584, 0.5, 0.6045, 0.5, 0.6045, 0.625, 0.584, 0.625, 0.584, 0.375, 0.6045, 0.375, 0.6045, 0.4343, 0.584, 0.4343, 0.584, 0.75, 0.6045, 0.75, 0.6045, 0.8157, 0.584, 0.8157, 0.584, 0.875, 0.6045, 0.875, 0.6045, 0.9278, 0.584, 0.9278, 0.584, 0.25, 0.6045, 0.25, 0.6045, 0.3222, 0.584, 0.3222, 0.584, 0.3222, 0.6045, 0.3222, 0.6045, 0.375, 0.584, 0.375, 0.584, 0.8157, 0.6045, 0.8157, 0.6045, 0.875, 0.584, 0.875, 0.584, 0.9278, 0.6045, 0.9278, 0.6045, 0.9775, 0.584, 0.9817, 0.584, 0.625, 0.6045, 0.625, 0.6045, 0.75, 0.584, 0.75, 0.584, 0.4343, 0.6045, 0.4343, 0.6045, 0.5, 0.584, 0.5, 0.584, 0.125, 0.6045, 0.125, 0.6045, 0.25, 0.584, 0.25, 0.875, 0.625, 0.875, 0.6725, 0.8554, 0.6772, 0.8028, 0.625, 0.625, 0.0, 0.625, 0.07753, 0.584, 0.0, 0.6045, 0.0, 0.584, 0.0, 0.4683, 0.0, 0.4683, 0.0, 0.584, 0.0, 0.4948, 0.125, 0.4683, 0.0, 0.584, 0.0, 0.584, 0.125, 0.625, 0.07753, 0.625, 0.125, 0.6045, 0.125, 0.584, 0.125, 0.584, 0.0, 0.6045, 0.9775, 0.625, 0.9792, 0.625, 1.0, 0.6045, 1.0, 0.4683, 1.0, 0.4672, 0.98, 0.584, 0.9817, 0.584, 1.0, 0.4683, 1.0, 0.4672, 0.98, 0.4672, 0.98, 0.4683, 1.0, 0.4672, 0.98, 0.584, 0.9817, 0.584, 0.9817, 0.4672, 0.98, 0.8554, 0.6772, 0.8542, 0.75, 0.8028, 0.75, 0.8028, 0.625, 0.875, 0.6725, 0.875, 0.75, 0.8542, 0.75, 0.8554, 0.6772])
me_cube_013.update()
me_cube_014 = bpy.data.meshes.new('Cube.014')
me_cube_014.from_pydata([(-0.2995, -0.6334, -0.2197), (-0.2995, -0.5562, 0.3743), (-0.2995, 0.5562, -0.3743), (-0.2995, 0.6334, 0.2197), (0.2995, -0.6334, -0.2197), (0.2995, -0.5562, 0.3743), (0.2995, 0.5562, -0.3743), (0.2995, 0.6334, 0.2197)], [], [(0, 1, 3, 2), (2, 3, 7, 6), (6, 7, 5, 4), (4, 5, 1, 0), (2, 6, 4, 0), (7, 3, 1, 5)])
_uv = me_cube_014.uv_layers.new(name='UVMap')
_uv.uv.foreach_set('vector', [0.375, 0.0, 0.625, 0.0, 0.625, 0.25, 0.375, 0.25, 0.375, 0.25, 0.625, 0.25, 0.625, 0.5, 0.375, 0.5, 0.375, 0.5, 0.625, 0.5, 0.625, 0.75, 0.375, 0.75, 0.375, 0.75, 0.625, 0.75, 0.625, 1.0, 0.375, 1.0, 0.125, 0.5, 0.375, 0.5, 0.375, 0.75, 0.125, 0.75, 0.625, 0.5, 0.875, 0.5, 0.875, 0.75, 0.625, 0.75])
me_cube_014.update()
me_cube_015 = bpy.data.meshes.new('Cube.015')
me_cube_015.from_pydata([(-0.09158, -0.04465, -0.3291), (-0.01994, -0.05672, 0.3392), (-0.08612, 0.062, -0.3277), (-0.01447, 0.04994, 0.3405), (0.01447, -0.04994, -0.3405), (0.08612, -0.062, 0.3277), (0.01994, 0.05672, -0.3392), (0.09158, 0.04465, 0.3291), (-0.08194, -0.1239, 0.3824), (-0.06934, 0.122, 0.3855), (0.1616, 0.1105, 0.3605), (0.149, -0.1354, 0.3574), (-0.03029, -0.09619, 0.5457), (-0.021, 0.08508, 0.548), (0.1456, 0.07677, 0.5299), (0.1363, -0.1045, 0.5277), (-0.0665, -0.1265, 0.5264), (-0.05391, 0.1194, 0.5295), (0.177, 0.1079, 0.5045), (0.1644, -0.138, 0.5014)], [], [(0, 1, 3, 2), (2, 3, 7, 6), (6, 7, 5, 4), (4, 5, 1, 0), (2, 6, 4, 0), (5, 7, 10, 11), (8, 11, 19, 16), (3, 1, 8, 9), (1, 5, 11, 8), (7, 3, 9, 10), (14, 13, 12, 15), (10, 9, 17, 18), (11, 10, 18, 19), (9, 8, 16, 17), (12, 13, 17, 16), (13, 14, 18, 17), (14, 15, 19, 18), (15, 12, 16, 19)])
_uv = me_cube_015.uv_layers.new(name='UVMap')
_uv.uv.foreach_set('vector', [0.375, 0.0, 0.625, 0.0, 0.625, 0.25, 0.375, 0.25, 0.375, 0.25, 0.625, 0.25, 0.625, 0.5, 0.375, 0.5, 0.375, 0.5, 0.625, 0.5, 0.625, 0.75, 0.375, 0.75, 0.375, 0.75, 0.625, 0.75, 0.625, 1.0, 0.375, 1.0, 0.125, 0.5, 0.375, 0.5, 0.375, 0.75, 0.125, 0.75, 0.625, 0.75, 0.625, 0.5, 0.625, 0.5, 0.625, 0.75, 0.625, 1.0, 0.625, 0.75, 0.625, 0.75, 0.625, 1.0, 0.625, 0.25, 0.625, 0.0, 0.625, 0.0, 0.625, 0.25, 0.625, 1.0, 0.625, 0.75, 0.625, 0.75, 0.625, 1.0, 0.625, 0.5, 0.625, 0.25, 0.625, 0.25, 0.625, 0.5, 0.6598, 0.5329, 0.8402, 0.5329, 0.8402, 0.7171, 0.6598, 0.7171, 0.625, 0.5, 0.625, 0.25, 0.625, 0.25, 0.625, 0.5, 0.625, 0.75, 0.625, 0.5, 0.625, 0.5, 0.625, 0.75, 0.625, 0.25, 0.625, 0.0, 0.625, 0.0, 0.625, 0.25, 0.8402, 0.7171, 0.8402, 0.5329, 0.875, 0.5, 0.875, 0.75, 0.8402, 0.5329, 0.6598, 0.5329, 0.625, 0.5, 0.875, 0.5, 0.6598, 0.5329, 0.6598, 0.7171, 0.625, 0.75, 0.625, 0.5, 0.6598, 0.7171, 0.8402, 0.7171, 0.875, 0.75, 0.625, 0.75])
me_cube_015.update()
me_cube_004 = bpy.data.meshes.new('Cube.004')
me_cube_004.from_pydata([(0.2124, -0.1456, -0.182), (0.2124, -0.1456, 0.182), (0.2124, 0.1456, -0.182), (0.2124, 0.1456, 0.182), (-0.2124, -0.1456, -0.182), (-0.2124, -0.1456, 0.182), (-0.2124, 0.1456, -0.182), (-0.2124, 0.1456, 0.182)], [], [(0, 1, 3, 2), (2, 3, 7, 6), (6, 7, 5, 4), (4, 5, 1, 0), (2, 6, 4, 0), (7, 3, 1, 5)])
_uv = me_cube_004.uv_layers.new(name='UVMap')
_uv.uv.foreach_set('vector', [0.375, 0.0, 0.625, 0.0, 0.625, 0.25, 0.375, 0.25, 0.375, 0.25, 0.625, 0.25, 0.625, 0.5, 0.375, 0.5, 0.375, 0.5, 0.625, 0.5, 0.625, 0.75, 0.375, 0.75, 0.375, 0.75, 0.625, 0.75, 0.625, 1.0, 0.375, 1.0, 0.125, 0.5, 0.375, 0.5, 0.375, 0.75, 0.125, 0.75, 0.625, 0.5, 0.875, 0.5, 0.875, 0.75, 0.625, 0.75])
me_cube_004.update()
me_cube_005 = bpy.data.meshes.new('Cube.005')
me_cube_005.from_pydata([(-0.546, -0.2562, -0.1986), (-0.4575, -0.198, 0.3934), (-0.6332, 0.266, -0.2762), (-0.5332, 0.3318, 0.3919), (0.4324, -0.3199, -0.3286), (0.5181, -0.2636, 0.2438), (0.5597, 0.1871, -0.4469), (0.6597, 0.2528, 0.2212), (-0.2556, 0.2296, -0.4381), (-0.124, 0.3161, 0.4412), (-0.2602, -0.2838, -0.3211), (-0.1478, -0.2098, 0.4307), (-0.6597, -0.2528, -0.2212), (-0.5597, -0.1871, 0.4469), (0.6332, -0.266, 0.2762), (0.5332, -0.3318, -0.3919), (-0.2821, -0.2892, -0.3831), (-0.1505, -0.2027, 0.4962), (-0.1434, -0.1247, 0.4217), (-0.2559, -0.1986, -0.3301), (-0.5417, -0.1711, -0.2076), (-0.4531, -0.1128, 0.3844), (0.5224, -0.1785, 0.2348), (0.4368, -0.2348, -0.3376)], [], [(12, 13, 3, 2), (8, 9, 7, 6), (6, 7, 14, 15), (10, 4, 23, 19), (8, 6, 15, 16), (9, 3, 13, 17), (7, 9, 17, 14), (2, 8, 16, 12), (0, 10, 19, 20), (2, 3, 9, 8), (0, 1, 13, 12), (5, 4, 15, 14), (4, 10, 16, 15), (1, 11, 17, 13), (10, 0, 12, 16), (11, 5, 14, 17), (19, 18, 21, 20), (23, 22, 18, 19), (1, 0, 20, 21), (5, 11, 18, 22), (11, 1, 21, 18), (4, 5, 22, 23)])
_uv = me_cube_005.uv_layers.new(name='UVMap')
_uv.uv.foreach_set('vector', [0.375, 0.0, 0.625, 0.0, 0.625, 0.25, 0.375, 0.25, 0.375, 0.3324, 0.625, 0.3324, 0.625, 0.5, 0.375, 0.5, 0.375, 0.5, 0.625, 0.5, 0.625, 0.75, 0.375, 0.75, 0.3938, 0.915, 0.3962, 0.7726, 0.3962, 0.7726, 0.3938, 0.915, 0.2074, 0.5, 0.375, 0.5, 0.375, 0.75, 0.2074, 0.75, 0.7926, 0.5, 0.875, 0.5, 0.875, 0.75, 0.7926, 0.75, 0.625, 0.5, 0.7926, 0.5, 0.7926, 0.75, 0.625, 0.75, 0.125, 0.5, 0.2074, 0.5, 0.2074, 0.75, 0.125, 0.75, 0.3968, 0.9774, 0.3938, 0.915, 0.3938, 0.915, 0.3968, 0.9774, 0.375, 0.25, 0.625, 0.25, 0.625, 0.3324, 0.375, 0.3324, 0.3968, 0.9774, 0.6032, 0.9774, 0.625, 1.0, 0.375, 1.0, 0.6038, 0.7726, 0.3962, 0.7726, 0.375, 0.75, 0.625, 0.75, 0.3962, 0.7726, 0.3938, 0.915, 0.375, 0.9176, 0.375, 0.75, 0.6032, 0.9774, 0.6072, 0.915, 0.625, 0.9176, 0.625, 1.0, 0.3938, 0.915, 0.3968, 0.9774, 0.375, 1.0, 0.375, 0.9176, 0.6072, 0.915, 0.6038, 0.7726, 0.625, 0.75, 0.625, 0.9176, 0.3938, 0.915, 0.6072, 0.915, 0.6032, 0.9774, 0.3968, 0.9774, 0.3962, 0.7726, 0.6038, 0.7726, 0.6072, 0.915, 0.3938, 0.915, 0.6032, 0.9774, 0.3968, 0.9774, 0.3968, 0.9774, 0.6032, 0.9774, 0.6038, 0.7726, 0.6072, 0.915, 0.6072, 0.915, 0.6038, 0.7726, 0.6072, 0.915, 0.6032, 0.9774, 0.6032, 0.9774, 0.6072, 0.915, 0.3962, 0.7726, 0.6038, 0.7726, 0.6038, 0.7726, 0.3962, 0.7726])
me_cube_005.update()
me_cube_016 = bpy.data.meshes.new('Cube.016')
me_cube_016.from_pydata([(-0.6334, -3.305, 6.576), (-0.6334, -3.305, 6.963), (-0.582, -3.411, 6.621), (-0.582, -3.411, 6.918), (0.6334, -3.305, 6.576), (0.6334, -3.305, 6.963), (0.582, -3.411, 6.62), (0.582, -3.411, 6.912), (-0.2799, -3.411, 6.579), (-0.282, -3.411, 6.953), (-0.2833, -3.197, 6.528), (-0.2833, -3.197, 7.005), (0.3319, -3.411, 6.912), (0.3336, -3.197, 6.53), (0.3296, -3.411, 6.581), (0.3336, -3.197, 6.963), (-0.6334, -3.411, 6.963), (-0.6334, -3.411, 6.576), (-0.2833, -3.411, 6.528), (0.3336, -3.411, 6.963), (0.6334, -3.411, 6.963), (0.6334, -3.411, 6.576), (0.3336, -3.411, 6.53), (-0.2833, -3.411, 7.005), (-0.282, -3.361, 6.953), (-0.2799, -3.361, 6.579), (0.3319, -3.361, 6.912), (0.3296, -3.361, 6.581), (-0.582, -3.361, 6.918), (-0.582, -3.361, 6.621), (0.582, -3.361, 6.912), (0.582, -3.361, 6.62), (-0.08215, -3.211, 6.732), (-0.08215, -3.211, 6.897), (-0.08215, -3.046, 6.732), (-0.08215, -3.046, 6.897), (0.08215, -3.211, 6.732), (0.08215, -3.211, 6.897), (0.08215, -3.046, 6.732), (0.08215, -3.046, 6.897), (-0.08215, -2.978, 7.026), (-0.08215, -2.85, 6.923), (0.08215, -2.85, 6.923), (0.08215, -2.978, 7.026)], [], [(0, 1, 16, 17), (12, 7, 30, 26), (21, 20, 5, 4), (10, 11, 1, 0), (22, 21, 4, 13), (23, 16, 1, 11), (19, 23, 11, 15), (17, 18, 10, 0), (13, 15, 11, 10), (14, 8, 25, 27), (4, 5, 15, 13), (20, 19, 15, 5), (18, 22, 13, 10), (9, 12, 26, 24), (3, 2, 17, 16), (2, 8, 18, 17), (7, 12, 19, 20), (6, 7, 20, 21), (8, 14, 22, 18), (9, 3, 16, 23), (12, 9, 23, 19), (14, 6, 21, 22), (27, 26, 30, 31), (29, 28, 24, 25), (25, 24, 26, 27), (2, 3, 28, 29), (6, 14, 27, 31), (3, 9, 24, 28), (7, 6, 31, 30), (8, 2, 29, 25), (32, 33, 35, 34), (35, 39, 43, 40), (38, 39, 37, 36), (36, 37, 33, 32), (34, 38, 36, 32), (39, 35, 33, 37), (41, 40, 43, 42), (34, 35, 40, 41), (39, 38, 42, 43), (38, 34, 41, 42)])
_uv = me_cube_016.uv_layers.new(name='UVMap')
_uv.uv.foreach_set('vector', [0.5509, 0.7225, 0.5509, 0.7493, 0.5436, 0.7493, 0.5436, 0.7225, 0.5428, 0.6522, 0.5428, 0.6349, 0.5462, 0.6349, 0.5462, 0.6522, 0.7644, 0.553, 0.7644, 0.5262, 0.7717, 0.5262, 0.7717, 0.553, 0.5534, 0.7055, 0.5863, 0.7055, 0.5827, 0.7296, 0.5561, 0.7296, 0.5423, 0.7018, 0.5426, 0.7225, 0.5354, 0.7225, 0.5276, 0.7018, 0.7792, 0.502, 0.7793, 0.5262, 0.7721, 0.5262, 0.7644, 0.502, 0.7793, 0.4593, 0.7792, 0.502, 0.7644, 0.502, 0.7645, 0.4593, 0.5426, 0.6349, 0.5423, 0.6591, 0.5276, 0.6591, 0.5354, 0.6349, 0.5536, 0.6628, 0.5835, 0.6628, 0.5863, 0.7055, 0.5534, 0.7055, 0.5462, 0.6979, 0.5462, 0.6557, 0.5496, 0.6557, 0.5497, 0.6979, 0.5561, 0.642, 0.5828, 0.642, 0.5835, 0.6628, 0.5536, 0.6628, 0.7793, 0.4386, 0.7793, 0.4593, 0.7645, 0.4593, 0.7721, 0.4386, 0.5423, 0.6591, 0.5423, 0.7018, 0.5276, 0.7018, 0.5276, 0.6591, 0.5426, 0.6946, 0.5428, 0.6522, 0.5462, 0.6522, 0.546, 0.6946, 0.5804, 0.5579, 0.5599, 0.5579, 0.5568, 0.5543, 0.5836, 0.5543, 0.5599, 0.5579, 0.557, 0.5788, 0.5534, 0.5785, 0.5568, 0.5543, 0.58, 0.6384, 0.58, 0.6211, 0.5836, 0.6212, 0.5836, 0.642, 0.5598, 0.6384, 0.58, 0.6384, 0.5836, 0.642, 0.5568, 0.642, 0.557, 0.5788, 0.5571, 0.6209, 0.5536, 0.6212, 0.5534, 0.5785, 0.5829, 0.5786, 0.5804, 0.5579, 0.5836, 0.5543, 0.5864, 0.5785, 0.58, 0.6211, 0.5829, 0.5786, 0.5864, 0.5785, 0.5836, 0.6212, 0.5571, 0.6209, 0.5598, 0.6384, 0.5568, 0.642, 0.5536, 0.6212, 0.5277, 0.6174, 0.5506, 0.6175, 0.5506, 0.6349, 0.5304, 0.6349, 0.5304, 0.5543, 0.551, 0.5543, 0.5534, 0.5751, 0.5276, 0.5752, 0.5276, 0.5752, 0.5534, 0.5751, 0.5506, 0.6175, 0.5277, 0.6174, 0.5497, 0.6554, 0.5497, 0.6349, 0.5531, 0.6349, 0.5531, 0.6554, 0.5463, 0.7154, 0.5462, 0.6979, 0.5497, 0.6979, 0.5497, 0.7154, 0.5428, 0.7154, 0.5426, 0.6946, 0.546, 0.6946, 0.5462, 0.7154, 0.5497, 0.6756, 0.5497, 0.6554, 0.5531, 0.6554, 0.5531, 0.6756, 0.5462, 0.6557, 0.5463, 0.6349, 0.5497, 0.6349, 0.5496, 0.6557, 0.5616, 0.7567, 0.5534, 0.7488, 0.5613, 0.7407, 0.5695, 0.7486, 0.5534, 0.7681, 0.5534, 0.7567, 0.5628, 0.7568, 0.5628, 0.7681, 0.5436, 0.7307, 0.5355, 0.7386, 0.5276, 0.7305, 0.5357, 0.7225, 0.5389, 0.7496, 0.5502, 0.7496, 0.5502, 0.761, 0.5389, 0.761, 0.5695, 0.7437, 0.5809, 0.7437, 0.5809, 0.755, 0.5695, 0.7551, 0.5276, 0.761, 0.5276, 0.7496, 0.5389, 0.7496, 0.5389, 0.761, 0.5695, 0.7551, 0.5789, 0.7551, 0.5789, 0.7665, 0.5695, 0.7664, 0.5695, 0.7486, 0.5613, 0.7407, 0.5582, 0.7311, 0.5695, 0.7296, 0.5355, 0.7386, 0.5436, 0.7307, 0.5436, 0.7496, 0.5324, 0.7482, 0.5809, 0.7437, 0.5695, 0.7437, 0.5695, 0.7297, 0.5809, 0.7296])
me_cube_016.update()
me_cube_012 = bpy.data.meshes.new('Cube.012')
me_cube_012.from_pydata([(-4.057, 0.9944, -0.7478), (-4.005, 1.301, 3.952), (-3.169, 3.547, -0.08683), (-3.169, 5.041, 3.495), (4.057, 0.9944, -0.7478), (4.005, 1.301, 3.952), (3.169, 3.547, -0.08683), (3.169, 5.041, 3.495)], [], [(0, 1, 3, 2), (2, 3, 7, 6), (6, 7, 5, 4), (4, 5, 1, 0), (2, 6, 4, 0), (7, 3, 1, 5)])
_uv = me_cube_012.uv_layers.new(name='UVMap')
_uv.uv.foreach_set('vector', [0.2452, 0.5614, 0.2635, 0.8868, 0.0, 0.8868, 0.07233, 0.6282, 0.8375, 0.4386, 0.5864, 0.4386, 0.5864, 0.0, 0.8375, 0.0, 0.4548, 0.6282, 0.5271, 0.8868, 0.2635, 0.8868, 0.2819, 0.5614, 0.0, 0.0, 0.3258, 0.003497, 0.3258, 0.5578, 1.65e-08, 0.5614, 0.7644, 0.5004, 0.7644, 0.9389, 0.5864, 1.0, 0.5864, 0.4386, 0.3258, 0.4964, 0.3258, 0.0578, 0.5864, 0.0, 0.5864, 0.5543])
me_cube_012.update()
me_plane = bpy.data.meshes.new('Plane')
me_plane.from_pydata([(2.332, -8.498, 7.366), (3.598, -3.728, 3.64), (1.49e-08, -8.498, 7.366), (1.192e-07, -3.728, 3.64)], [], [(2, 0, 1, 3)])
_uv = me_plane.uv_layers.new(name='UVMap')
_uv.uv.foreach_set('vector', [0.5, 0.0, 1.0, 0.0, 1.0, 1.0, 0.5, 1.0])
me_plane.materials.append(mat_material_002)
me_plane.update()
me_plane_001 = bpy.data.meshes.new('Plane.001')
me_plane_001.from_pydata([(17.25, 408.7, 0.0), (-17.25, 408.7, 0.0), (17.25, -408.7, 0.0), (-17.25, -408.7, 0.0), (17.25, -363.3, 0.0), (17.25, -317.9, 0.0), (17.25, -272.5, 0.0), (17.25, -227.1, 0.0), (17.25, -181.7, 0.0), (17.25, -136.2, 0.0), (17.25, -90.83, 0.0), (17.25, -45.41, 0.0), (17.25, 2.214e-05, 0.0), (17.25, 45.41, 0.0), (17.25, 90.83, 0.0), (17.25, 136.2, 0.0), (17.25, 181.7, 0.0), (17.25, 227.1, 0.0), (17.25, 272.5, 0.0), (17.25, 317.9, 0.0), (17.25, 363.3, 0.0), (-17.25, 363.3, 0.0), (-17.25, 317.9, 0.0), (-17.25, 272.5, 0.0), (-17.25, 227.1, 0.0), (-17.25, 181.7, 0.0), (-17.25, 136.2, 0.0), (-17.25, 90.83, 0.0), (-17.25, 45.41, 0.0), (-17.25, -2.214e-05, 0.0), (-17.25, -45.41, 0.0), (-17.25, -90.83, 0.0), (-17.25, -136.2, 0.0), (-17.25, -181.7, 0.0), (-17.25, -227.1, 0.0), (-17.25, -272.5, 0.0), (-17.25, -317.9, 0.0), (-17.25, -363.3, 0.0)], [], [(4, 37, 3, 2), (0, 1, 21, 20), (20, 21, 22, 19), (19, 22, 23, 18), (18, 23, 24, 17), (17, 24, 25, 16), (16, 25, 26, 15), (15, 26, 27, 14), (14, 27, 28, 13), (13, 28, 29, 12), (12, 29, 30, 11), (11, 30, 31, 10), (10, 31, 32, 9), (9, 32, 33, 8), (8, 33, 34, 7), (7, 34, 35, 6), (6, 35, 36, 5), (5, 36, 37, 4)])
_uv = me_plane_001.uv_layers.new(name='UVMap')
_uv.uv.foreach_set('vector', [0.0, 0.9444, 1.0, 0.9444, 1.0, 1.0, 0.0, 1.0, 0.0, 0.0, 1.0, 0.0, 1.0, 0.05556, 0.0, 0.05556, 0.0, 0.05556, 1.0, 0.05556, 1.0, 0.1111, 0.0, 0.1111, 0.0, 0.1111, 1.0, 0.1111, 1.0, 0.1667, 0.0, 0.1667, 0.0, 0.1667, 1.0, 0.1667, 1.0, 0.2222, 0.0, 0.2222, 0.0, 0.2222, 1.0, 0.2222, 1.0, 0.2778, 0.0, 0.2778, 0.0, 0.2778, 1.0, 0.2778, 1.0, 0.3333, 0.0, 0.3333, 0.0, 0.3333, 1.0, 0.3333, 1.0, 0.3889, 0.0, 0.3889, 0.0, 0.3889, 1.0, 0.3889, 1.0, 0.4444, 0.0, 0.4444, 0.0, 0.4444, 1.0, 0.4444, 1.0, 0.5, 0.0, 0.5, 0.0, 0.5, 1.0, 0.5, 1.0, 0.5556, 0.0, 0.5556, 0.0, 0.5556, 1.0, 0.5556, 1.0, 0.6111, 0.0, 0.6111, 0.0, 0.6111, 1.0, 0.6111, 1.0, 0.6667, 0.0, 0.6667, 0.0, 0.6667, 1.0, 0.6667, 1.0, 0.7222, 0.0, 0.7222, 0.0, 0.7222, 1.0, 0.7222, 1.0, 0.7778, 0.0, 0.7778, 0.0, 0.7778, 1.0, 0.7778, 1.0, 0.8333, 0.0, 0.8333, 0.0, 0.8333, 1.0, 0.8333, 1.0, 0.8889, 0.0, 0.8889, 0.0, 0.8889, 1.0, 0.8889, 1.0, 0.9444, 0.0, 0.9444])
me_plane_001.update()
me_plane_002 = bpy.data.meshes.new('Plane.002')
me_plane_002.from_pydata([(-1.0, -1.0, -0.005939), (1.0, -1.0, -0.005939), (-1.0, 1.0, -0.005939), (1.0, 1.0, -0.005939), (-1.0, 0.875, -0.005939), (-1.0, 0.75, -0.005939), (-1.0, 0.625, -0.005939), (-1.0, 0.5, -0.005939), (-1.0, 0.375, -0.005939), (-1.0, 0.25, -0.005939), (-1.0, 0.125, -0.005939), (-1.0, 0.0, -0.005939), (-1.0, -0.125, -0.005939), (-1.0, -0.25, -0.005939), (-1.0, -0.375, -0.005939), (-1.0, -0.5, -0.005939), (-1.0, -0.625, -0.005939), (-1.0, -0.75, -0.005939), (-1.0, -0.875, -0.005939), (-0.875, -1.0, -0.005939), (-0.75, -1.0, -0.005939), (-0.625, -1.0, -0.005939), (-0.5, -1.0, -0.005939), (-0.375, -1.0, -0.005939), (-0.25, -1.0, -0.005939), (-0.125, -1.0, -0.005939), (0.0, -1.0, -0.005939), (0.125, -1.0, -0.005939), (0.25, -1.0, -0.005939), (0.375, -1.0, -0.005939), (0.5, -1.0, -0.005939), (0.625, -1.0, -0.005939), (0.75, -1.0, -0.005939), (0.875, -1.0, -0.005939), (1.0, -0.875, -0.005939), (1.0, -0.75, -0.005939), (1.0, -0.625, -0.005939), (1.0, -0.5, -0.005939), (1.0, -0.375, -0.005939), (1.0, -0.25, -0.005939), (1.0, -0.125, -0.005939), (1.0, 0.0, -0.005939), (1.0, 0.125, -0.005939), (1.0, 0.25, -0.005939), (1.0, 0.375, -0.005939), (1.0, 0.5, -0.005939), (1.0, 0.625, -0.005939), (1.0, 0.75, -0.005939), (1.0, 0.875, -0.005939), (0.875, 1.0, -0.005939), (0.75, 1.0, -0.005939), (0.625, 1.0, -0.005939), (0.5, 1.0, -0.005939), (0.375, 1.0, -0.005939), (0.25, 1.0, -0.005939), (0.125, 1.0, -0.005939), (0.0, 1.0, -0.005939), (-0.125, 1.0, -0.005939), (-0.25, 1.0, -0.005939), (-0.375, 1.0, -0.005939), (-0.5, 1.0, -0.005939), (-0.625, 1.0, -0.005939), (-0.75, 1.0, -0.005939), (-0.875, 1.0, -0.005939), (-0.875, -0.875, -0.005939), (-0.75, -0.875, -0.005939), (-0.625, -0.875, -0.005939), (-0.5, -0.875, -0.005939), (-0.375, -0.875, -0.005939), (-0.25, -0.875, -0.005939), (-0.125, -0.875, -0.005939), (2.98e-08, -0.875, -0.005939), (0.125, -0.875, -0.005939), (0.25, -0.875, -0.005939), (0.375, -0.875, -0.005939), (0.5, -0.875, -0.005939), (0.625, -0.875, -0.005939), (0.75, -0.875, -0.005939), (0.875, -0.875, -0.005939), (-0.875, -0.75, -0.005939), (-0.75, -0.75, -0.005939), (-0.625, -0.75, -0.005939), (-0.5, -0.75, -0.005939), (-0.375, -0.75, -0.005939), (-0.25, -0.75, -0.005939), (-0.125, -0.75, -0.005939), (0.0, -0.75, -0.005939), (0.125, -0.75, -0.005939), (0.25, -0.75, -0.005939), (0.375, -0.75, -0.005939), (0.5, -0.75, -0.005939), (0.625, -0.75, -0.005939), (0.75, -0.75, -0.005939), (0.875, -0.75, -0.005939), (-0.875, -0.625, -0.005939), (-0.75, -0.625, -0.005939), (-0.625, -0.625, -0.005939), (-0.5, -0.625, -0.005939), (-0.375, -0.625, -0.005939), (-0.25, -0.625, -0.005939), (-0.125, -0.625, -0.005939), (0.0, -0.625, -0.005939), (0.125, -0.625, -0.005939), (0.25, -0.625, -0.005939), (0.375, -0.625, -0.005939), (0.5, -0.625, -0.005939), (0.625, -0.625, -0.005939), (0.75, -0.625, -0.005939), (0.875, -0.625, -0.005939), (-0.875, -0.5, -0.005939), (-0.75, -0.5, -0.005939), (-0.625, -0.5, -0.005939), (-0.5, -0.5, -0.005939), (-0.375, -0.5, -0.005939), (-0.25, -0.5, -0.005939), (-0.125, -0.5, -0.005939), (2.98e-08, -0.5, -0.005939), (0.125, -0.5, -0.005939), (0.25, -0.5, -0.005939), (0.375, -0.5, -0.005939), (0.5, -0.5, -0.005939), (0.625, -0.5, -0.005939), (0.75, -0.5, -0.005939), (0.875, -0.5, -0.005939), (-0.875, -0.375, -0.005939), (-0.75, -0.375, -0.005939), (-0.625, -0.375, -0.005939), (-0.5, -0.375, -0.005939), (-0.375, -0.375, -0.005939), (-0.25, -0.375, -0.005939), (-0.125, -0.375, -0.005939), (0.0, -0.375, -0.005939), (0.125, -0.375, -0.005939), (0.25, -0.375, -0.005939), (0.375, -0.375, -0.005939), (0.5, -0.375, -0.005939), (0.625, -0.375, -0.005939), (0.75, -0.375, -0.005939), (0.875, -0.375, -0.005939), (-0.875, -0.25, -0.005939), (-0.75, -0.25, -0.005939), (-0.625, -0.25, -0.005939), (-0.5, -0.25, -0.005939), (-0.375, -0.25, -0.005939), (-0.25, -0.25, -0.005939), (-0.125, -0.25, -0.005939), (0.0, -0.25, -0.005939), (0.125, -0.25, -0.005939), (0.25, -0.25, -0.005939), (0.375, -0.25, -0.005939), (0.5, -0.25, -0.005939), (0.625, -0.25, -0.005939), (0.75, -0.25, -0.005939), (0.875, -0.25, -0.005939), (-0.875, -0.125, -0.005939), (-0.75, -0.125, -0.005939), (-0.625, -0.125, -0.005939), (-0.5, -0.125, -0.005939), (-0.375, -0.125, -0.005939), (-0.25, -0.125, -0.005939), (-0.125, -0.125, -0.005939), (0.0, -0.125, -0.005939), (0.125, -0.125, -0.005939), (0.25, -0.125, -0.005939), (0.375, -0.125, -0.005939), (0.5, -0.125, -0.005939), (0.625, -0.125, -0.005939), (0.75, -0.125, -0.005939), (0.875, -0.125, -0.005939), (-0.875, 2.98e-08, -0.005939), (-0.75, -1.49e-08, -0.005939), (-0.625, 7.451e-09, -0.005939), (-0.5, -1.49e-08, -0.005939), (-0.375, -1.49e-08, -0.005939), (-0.25, 0.0, -0.005939), (-0.125, -1.49e-08, -0.005939), (2.98e-08, -2.98e-08, -0.005939), (0.125, -2.98e-08, -0.005939), (0.25, -2.98e-08, -0.005939), (0.375, 0.0, -0.005939), (0.5, -2.98e-08, -0.005939), (0.625, -2.98e-08, -0.005939), (0.75, -2.98e-08, -0.005939), (0.875, -2.98e-08, -0.005939), (-0.875, 0.125, -0.005939), (-0.75, 0.125, -0.005939), (-0.625, 0.125, -0.005939), (-0.5, 0.125, -0.005939), (-0.375, 0.125, -0.005939), (-0.25, 0.125, -0.005939), (-0.125, 0.125, -0.005939), (0.0, 0.125, -0.005939), (0.125, 0.125, -0.005939), (0.25, 0.125, -0.005939), (0.375, 0.125, -0.005939), (0.5, 0.125, -0.005939), (0.625, 0.125, -0.005939), (0.75, 0.125, -0.005939), (0.875, 0.125, -0.005939), (-0.875, 0.25, -0.005939), (-0.75, 0.25, -0.005939), (-0.625, 0.25, -0.005939), (-0.5, 0.25, -0.005939), (-0.375, 0.25, -0.005939), (-0.25, 0.25, -0.005939), (-0.125, 0.25, -0.005939), (2.98e-08, 0.25, -0.005939), (0.125, 0.25, -0.005939), (0.25, 0.25, -0.005939), (0.375, 0.25, -0.005939), (0.5, 0.25, -0.005939), (0.625, 0.25, -0.005939), (0.75, 0.25, -0.005939), (0.875, 0.25, -0.005939), (-0.875, 0.375, -0.005939), (-0.75, 0.375, -0.005939), (-0.625, 0.375, -0.005939), (-0.5, 0.375, -0.005939), (-0.375, 0.375, -0.005939), (-0.25, 0.375, -0.005939), (-0.125, 0.375, -0.005939), (-2.98e-08, 0.375, -0.005939), (0.125, 0.375, -0.005939), (0.25, 0.375, -0.005939), (0.375, 0.375, -0.005939), (0.5, 0.375, -0.005939), (0.625, 0.375, -0.005939), (0.75, 0.375, -0.005939), (0.875, 0.375, -0.005939), (-0.875, 0.5, -0.005939), (-0.75, 0.5, -0.005939), (-0.625, 0.5, -0.005939), (-0.5, 0.5, -0.005939), (-0.375, 0.5, -0.005939), (-0.25, 0.5, -0.005939), (-0.125, 0.5, -0.005939), (0.0, 0.5, -0.005939), (0.125, 0.5, -0.005939), (0.25, 0.5, -0.005939), (0.375, 0.5, -0.005939), (0.5, 0.5, -0.005939), (0.625, 0.5, -0.005939), (0.75, 0.5, -0.005939), (0.875, 0.5, -0.005939), (-0.875, 0.625, -0.005939), (-0.75, 0.625, -0.005939), (-0.625, 0.625, -0.005939), (-0.5, 0.625, -0.005939), (-0.375, 0.625, -0.005939), (-0.25, 0.625, -0.005939), (-0.125, 0.625, -0.005939), (0.0, 0.625, -0.005939), (0.125, 0.625, -0.005939), (0.25, 0.625, -0.005939), (0.375, 0.625, -0.005939), (0.5, 0.625, -0.005939), (0.625, 0.625, -0.005939), (0.75, 0.625, -0.005939), (0.875, 0.625, -0.005939), (-0.875, 0.75, -0.005939), (-0.75, 0.75, -0.005939), (-0.625, 0.75, -0.005939), (-0.5, 0.75, -0.005939), (-0.375, 0.75, -0.005939), (-0.25, 0.75, -0.005939), (-0.125, 0.75, -0.005939), (0.0, 0.75, -0.005939), (0.125, 0.75, -0.005939), (0.25, 0.75, -0.005939), (0.375, 0.75, -0.005939), (0.5, 0.75, -0.005939), (0.625, 0.75, -0.005939), (0.75, 0.75, -0.005939), (0.875, 0.75, -0.005939), (-0.875, 0.875, -0.005939), (-0.75, 0.875, -0.005939), (-0.625, 0.875, -0.005939), (-0.5, 0.875, -0.005939), (-0.375, 0.875, -0.005939), (-0.25, 0.875, -0.005939), (-0.125, 0.875, -0.005939), (0.0, 0.875, -0.005939), (0.125, 0.875, -0.005939), (0.25, 0.875, -0.005939), (0.375, 0.875, -0.005939), (0.5, 0.875, -0.005939), (0.625, 0.875, -0.005939), (0.75, 0.875, -0.005939), (0.875, 0.875, -0.005939)], [], [(64, 65, 80, 79), (65, 66, 81, 80), (66, 67, 82, 81), (67, 68, 83, 82), (68, 69, 84, 83), (69, 70, 85, 84), (70, 71, 86, 85), (71, 72, 87, 86), (72, 73, 88, 87), (73, 74, 89, 88), (74, 75, 90, 89), (75, 76, 91, 90), (76, 77, 92, 91), (77, 78, 93, 92), (79, 80, 95, 94), (80, 81, 96, 95), (81, 82, 97, 96), (82, 83, 98, 97), (83, 84, 99, 98), (84, 85, 100, 99), (85, 86, 101, 100), (86, 87, 102, 101), (87, 88, 103, 102), (88, 89, 104, 103), (89, 90, 105, 104), (90, 91, 106, 105), (91, 92, 107, 106), (92, 93, 108, 107), (94, 95, 110, 109), (95, 96, 111, 110), (96, 97, 112, 111), (97, 98, 113, 112), (98, 99, 114, 113), (99, 100, 115, 114), (100, 101, 116, 115), (101, 102, 117, 116), (102, 103, 118, 117), (103, 104, 119, 118), (104, 105, 120, 119), (105, 106, 121, 120), (106, 107, 122, 121), (107, 108, 123, 122), (109, 110, 125, 124), (110, 111, 126, 125), (111, 112, 127, 126), (112, 113, 128, 127), (113, 114, 129, 128), (114, 115, 130, 129), (115, 116, 131, 130), (116, 117, 132, 131), (117, 118, 133, 132), (118, 119, 134, 133), (119, 120, 135, 134), (120, 121, 136, 135), (121, 122, 137, 136), (122, 123, 138, 137), (124, 125, 140, 139), (125, 126, 141, 140), (126, 127, 142, 141), (127, 128, 143, 142), (128, 129, 144, 143), (129, 130, 145, 144), (130, 131, 146, 145), (131, 132, 147, 146), (132, 133, 148, 147), (133, 134, 149, 148), (134, 135, 150, 149), (135, 136, 151, 150), (136, 137, 152, 151), (137, 138, 153, 152), (139, 140, 155, 154), (140, 141, 156, 155), (141, 142, 157, 156), (142, 143, 158, 157), (143, 144, 159, 158), (144, 145, 160, 159), (145, 146, 161, 160), (146, 147, 162, 161), (147, 148, 163, 162), (148, 149, 164, 163), (149, 150, 165, 164), (150, 151, 166, 165), (151, 152, 167, 166), (152, 153, 168, 167), (154, 155, 170, 169), (155, 156, 171, 170), (156, 157, 172, 171), (157, 158, 173, 172), (158, 159, 174, 173), (159, 160, 175, 174), (160, 161, 176, 175), (161, 162, 177, 176), (162, 163, 178, 177), (163, 164, 179, 178), (164, 165, 180, 179), (165, 166, 181, 180), (166, 167, 182, 181), (167, 168, 183, 182), (169, 170, 185, 184), (170, 171, 186, 185), (171, 172, 187, 186), (172, 173, 188, 187), (173, 174, 189, 188), (174, 175, 190, 189), (175, 176, 191, 190), (176, 177, 192, 191), (177, 178, 193, 192), (178, 179, 194, 193), (179, 180, 195, 194), (180, 181, 196, 195), (181, 182, 197, 196), (182, 183, 198, 197), (184, 185, 200, 199), (185, 186, 201, 200), (186, 187, 202, 201), (187, 188, 203, 202), (188, 189, 204, 203), (189, 190, 205, 204), (190, 191, 206, 205), (191, 192, 207, 206), (192, 193, 208, 207), (193, 194, 209, 208), (194, 195, 210, 209), (195, 196, 211, 210), (196, 197, 212, 211), (197, 198, 213, 212), (199, 200, 215, 214), (200, 201, 216, 215), (201, 202, 217, 216), (202, 203, 218, 217), (203, 204, 219, 218), (204, 205, 220, 219), (205, 206, 221, 220), (206, 207, 222, 221), (207, 208, 223, 222), (208, 209, 224, 223), (209, 210, 225, 224), (210, 211, 226, 225), (211, 212, 227, 226), (212, 213, 228, 227), (214, 215, 230, 229), (215, 216, 231, 230), (216, 217, 232, 231), (217, 218, 233, 232), (218, 219, 234, 233), (219, 220, 235, 234), (220, 221, 236, 235), (221, 222, 237, 236), (222, 223, 238, 237), (223, 224, 239, 238), (224, 225, 240, 239), (225, 226, 241, 240), (226, 227, 242, 241), (227, 228, 243, 242), (229, 230, 245, 244), (230, 231, 246, 245), (231, 232, 247, 246), (232, 233, 248, 247), (233, 234, 249, 248), (234, 235, 250, 249), (235, 236, 251, 250), (236, 237, 252, 251), (237, 238, 253, 252), (238, 239, 254, 253), (239, 240, 255, 254), (240, 241, 256, 255), (241, 242, 257, 256), (242, 243, 258, 257), (244, 245, 260, 259), (245, 246, 261, 260), (246, 247, 262, 261), (247, 248, 263, 262), (248, 249, 264, 263), (249, 250, 265, 264), (250, 251, 266, 265), (251, 252, 267, 266), (252, 253, 268, 267), (253, 254, 269, 268), (254, 255, 270, 269), (255, 256, 271, 270), (256, 257, 272, 271), (257, 258, 273, 272), (259, 260, 275, 274), (260, 261, 276, 275), (261, 262, 277, 276), (262, 263, 278, 277), (263, 264, 279, 278), (264, 265, 280, 279), (265, 266, 281, 280), (266, 267, 282, 281), (267, 268, 283, 282), (268, 269, 284, 283), (269, 270, 285, 284), (270, 271, 286, 285), (271, 272, 287, 286), (272, 273, 288, 287), (0, 19, 64, 18), (19, 20, 65, 64), (20, 21, 66, 65), (21, 22, 67, 66), (22, 23, 68, 67), (23, 24, 69, 68), (24, 25, 70, 69), (25, 26, 71, 70), (26, 27, 72, 71), (27, 28, 73, 72), (28, 29, 74, 73), (29, 30, 75, 74), (30, 31, 76, 75), (31, 32, 77, 76), (32, 33, 78, 77), (33, 1, 34, 78), (78, 34, 35, 93), (93, 35, 36, 108), (108, 36, 37, 123), (123, 37, 38, 138), (138, 38, 39, 153), (153, 39, 40, 168), (168, 40, 41, 183), (183, 41, 42, 198), (198, 42, 43, 213), (213, 43, 44, 228), (228, 44, 45, 243), (243, 45, 46, 258), (258, 46, 47, 273), (273, 47, 48, 288), (288, 48, 3, 49), (287, 288, 49, 50), (286, 287, 50, 51), (285, 286, 51, 52), (284, 285, 52, 53), (283, 284, 53, 54), (282, 283, 54, 55), (281, 282, 55, 56), (280, 281, 56, 57), (279, 280, 57, 58), (278, 279, 58, 59), (277, 278, 59, 60), (276, 277, 60, 61), (275, 276, 61, 62), (274, 275, 62, 63), (4, 274, 63, 2), (5, 259, 274, 4), (6, 244, 259, 5), (7, 229, 244, 6), (8, 214, 229, 7), (9, 199, 214, 8), (10, 184, 199, 9), (11, 169, 184, 10), (12, 154, 169, 11), (13, 139, 154, 12), (14, 124, 139, 13), (15, 109, 124, 14), (16, 94, 109, 15), (17, 79, 94, 16), (18, 64, 79, 17)])
_uv = me_plane_002.uv_layers.new(name='UVMap')
_uv.uv.foreach_set('vector', [0.0625, 0.0625, 0.125, 0.0625, 0.125, 0.125, 0.0625, 0.125, 0.125, 0.0625, 0.1875, 0.0625, 0.1875, 0.125, 0.125, 0.125, 0.1875, 0.0625, 0.25, 0.0625, 0.25, 0.125, 0.1875, 0.125, 0.25, 0.0625, 0.3125, 0.0625, 0.3125, 0.125, 0.25, 0.125, 0.3125, 0.0625, 0.375, 0.0625, 0.375, 0.125, 0.3125, 0.125, 0.375, 0.0625, 0.4375, 0.0625, 0.4375, 0.125, 0.375, 0.125, 0.4375, 0.0625, 0.5, 0.0625, 0.5, 0.125, 0.4375, 0.125, 0.5, 0.0625, 0.5625, 0.0625, 0.5625, 0.125, 0.5, 0.125, 0.5625, 0.0625, 0.625, 0.0625, 0.625, 0.125, 0.5625, 0.125, 0.625, 0.0625, 0.6875, 0.0625, 0.6875, 0.125, 0.625, 0.125, 0.6875, 0.0625, 0.75, 0.0625, 0.75, 0.125, 0.6875, 0.125, 0.75, 0.0625, 0.8125, 0.0625, 0.8125, 0.125, 0.75, 0.125, 0.8125, 0.0625, 0.875, 0.0625, 0.875, 0.125, 0.8125, 0.125, 0.875, 0.0625, 0.9375, 0.0625, 0.9375, 0.125, 0.875, 0.125, 0.0625, 0.125, 0.125, 0.125, 0.125, 0.1875, 0.0625, 0.1875, 0.125, 0.125, 0.1875, 0.125, 0.1875, 0.1875, 0.125, 0.1875, 0.1875, 0.125, 0.25, 0.125, 0.25, 0.1875, 0.1875, 0.1875, 0.25, 0.125, 0.3125, 0.125, 0.3125, 0.1875, 0.25, 0.1875, 0.3125, 0.125, 0.375, 0.125, 0.375, 0.1875, 0.3125, 0.1875, 0.375, 0.125, 0.4375, 0.125, 0.4375, 0.1875, 0.375, 0.1875, 0.4375, 0.125, 0.5, 0.125, 0.5, 0.1875, 0.4375, 0.1875, 0.5, 0.125, 0.5625, 0.125, 0.5625, 0.1875, 0.5, 0.1875, 0.5625, 0.125, 0.625, 0.125, 0.625, 0.1875, 0.5625, 0.1875, 0.625, 0.125, 0.6875, 0.125, 0.6875, 0.1875, 0.625, 0.1875, 0.6875, 0.125, 0.75, 0.125, 0.75, 0.1875, 0.6875, 0.1875, 0.75, 0.125, 0.8125, 0.125, 0.8125, 0.1875, 0.75, 0.1875, 0.8125, 0.125, 0.875, 0.125, 0.875, 0.1875, 0.8125, 0.1875, 0.875, 0.125, 0.9375, 0.125, 0.9375, 0.1875, 0.875, 0.1875, 0.0625, 0.1875, 0.125, 0.1875, 0.125, 0.25, 0.0625, 0.25, 0.125, 0.1875, 0.1875, 0.1875, 0.1875, 0.25, 0.125, 0.25, 0.1875, 0.1875, 0.25, 0.1875, 0.25, 0.25, 0.1875, 0.25, 0.25, 0.1875, 0.3125, 0.1875, 0.3125, 0.25, 0.25, 0.25, 0.3125, 0.1875, 0.375, 0.1875, 0.375, 0.25, 0.3125, 0.25, 0.375, 0.1875, 0.4375, 0.1875, 0.4375, 0.25, 0.375, 0.25, 0.4375, 0.1875, 0.5, 0.1875, 0.5, 0.25, 0.4375, 0.25, 0.5, 0.1875, 0.5625, 0.1875, 0.5625, 0.25, 0.5, 0.25, 0.5625, 0.1875, 0.625, 0.1875, 0.625, 0.25, 0.5625, 0.25, 0.625, 0.1875, 0.6875, 0.1875, 0.6875, 0.25, 0.625, 0.25, 0.6875, 0.1875, 0.75, 0.1875, 0.75, 0.25, 0.6875, 0.25, 0.75, 0.1875, 0.8125, 0.1875, 0.8125, 0.25, 0.75, 0.25, 0.8125, 0.1875, 0.875, 0.1875, 0.875, 0.25, 0.8125, 0.25, 0.875, 0.1875, 0.9375, 0.1875, 0.9375, 0.25, 0.875, 0.25, 0.0625, 0.25, 0.125, 0.25, 0.125, 0.3125, 0.0625, 0.3125, 0.125, 0.25, 0.1875, 0.25, 0.1875, 0.3125, 0.125, 0.3125, 0.1875, 0.25, 0.25, 0.25, 0.25, 0.3125, 0.1875, 0.3125, 0.25, 0.25, 0.3125, 0.25, 0.3125, 0.3125, 0.25, 0.3125, 0.3125, 0.25, 0.375, 0.25, 0.375, 0.3125, 0.3125, 0.3125, 0.375, 0.25, 0.4375, 0.25, 0.4375, 0.3125, 0.375, 0.3125, 0.4375, 0.25, 0.5, 0.25, 0.5, 0.3125, 0.4375, 0.3125, 0.5, 0.25, 0.5625, 0.25, 0.5625, 0.3125, 0.5, 0.3125, 0.5625, 0.25, 0.625, 0.25, 0.625, 0.3125, 0.5625, 0.3125, 0.625, 0.25, 0.6875, 0.25, 0.6875, 0.3125, 0.625, 0.3125, 0.6875, 0.25, 0.75, 0.25, 0.75, 0.3125, 0.6875, 0.3125, 0.75, 0.25, 0.8125, 0.25, 0.8125, 0.3125, 0.75, 0.3125, 0.8125, 0.25, 0.875, 0.25, 0.875, 0.3125, 0.8125, 0.3125, 0.875, 0.25, 0.9375, 0.25, 0.9375, 0.3125, 0.875, 0.3125, 0.0625, 0.3125, 0.125, 0.3125, 0.125, 0.375, 0.0625, 0.375, 0.125, 0.3125, 0.1875, 0.3125, 0.1875, 0.375, 0.125, 0.375, 0.1875, 0.3125, 0.25, 0.3125, 0.25, 0.375, 0.1875, 0.375, 0.25, 0.3125, 0.3125, 0.3125, 0.3125, 0.375, 0.25, 0.375, 0.3125, 0.3125, 0.375, 0.3125, 0.375, 0.375, 0.3125, 0.375, 0.375, 0.3125, 0.4375, 0.3125, 0.4375, 0.375, 0.375, 0.375, 0.4375, 0.3125, 0.5, 0.3125, 0.5, 0.375, 0.4375, 0.375, 0.5, 0.3125, 0.5625, 0.3125, 0.5625, 0.375, 0.5, 0.375, 0.5625, 0.3125, 0.625, 0.3125, 0.625, 0.375, 0.5625, 0.375, 0.625, 0.3125, 0.6875, 0.3125, 0.6875, 0.375, 0.625, 0.375, 0.6875, 0.3125, 0.75, 0.3125, 0.75, 0.375, 0.6875, 0.375, 0.75, 0.3125, 0.8125, 0.3125, 0.8125, 0.375, 0.75, 0.375, 0.8125, 0.3125, 0.875, 0.3125, 0.875, 0.375, 0.8125, 0.375, 0.875, 0.3125, 0.9375, 0.3125, 0.9375, 0.375, 0.875, 0.375, 0.0625, 0.375, 0.125, 0.375, 0.125, 0.4375, 0.0625, 0.4375, 0.125, 0.375, 0.1875, 0.375, 0.1875, 0.4375, 0.125, 0.4375, 0.1875, 0.375, 0.25, 0.375, 0.25, 0.4375, 0.1875, 0.4375, 0.25, 0.375, 0.3125, 0.375, 0.3125, 0.4375, 0.25, 0.4375, 0.3125, 0.375, 0.375, 0.375, 0.375, 0.4375, 0.3125, 0.4375, 0.375, 0.375, 0.4375, 0.375, 0.4375, 0.4375, 0.375, 0.4375, 0.4375, 0.375, 0.5, 0.375, 0.5, 0.4375, 0.4375, 0.4375, 0.5, 0.375, 0.5625, 0.375, 0.5625, 0.4375, 0.5, 0.4375, 0.5625, 0.375, 0.625, 0.375, 0.625, 0.4375, 0.5625, 0.4375, 0.625, 0.375, 0.6875, 0.375, 0.6875, 0.4375, 0.625, 0.4375, 0.6875, 0.375, 0.75, 0.375, 0.75, 0.4375, 0.6875, 0.4375, 0.75, 0.375, 0.8125, 0.375, 0.8125, 0.4375, 0.75, 0.4375, 0.8125, 0.375, 0.875, 0.375, 0.875, 0.4375, 0.8125, 0.4375, 0.875, 0.375, 0.9375, 0.375, 0.9375, 0.4375, 0.875, 0.4375, 0.0625, 0.4375, 0.125, 0.4375, 0.125, 0.5, 0.0625, 0.5, 0.125, 0.4375, 0.1875, 0.4375, 0.1875, 0.5, 0.125, 0.5, 0.1875, 0.4375, 0.25, 0.4375, 0.25, 0.5, 0.1875, 0.5, 0.25, 0.4375, 0.3125, 0.4375, 0.3125, 0.5, 0.25, 0.5, 0.3125, 0.4375, 0.375, 0.4375, 0.375, 0.5, 0.3125, 0.5, 0.375, 0.4375, 0.4375, 0.4375, 0.4375, 0.5, 0.375, 0.5, 0.4375, 0.4375, 0.5, 0.4375, 0.5, 0.5, 0.4375, 0.5, 0.5, 0.4375, 0.5625, 0.4375, 0.5625, 0.5, 0.5, 0.5, 0.5625, 0.4375, 0.625, 0.4375, 0.625, 0.5, 0.5625, 0.5, 0.625, 0.4375, 0.6875, 0.4375, 0.6875, 0.5, 0.625, 0.5, 0.6875, 0.4375, 0.75, 0.4375, 0.75, 0.5, 0.6875, 0.5, 0.75, 0.4375, 0.8125, 0.4375, 0.8125, 0.5, 0.75, 0.5, 0.8125, 0.4375, 0.875, 0.4375, 0.875, 0.5, 0.8125, 0.5, 0.875, 0.4375, 0.9375, 0.4375, 0.9375, 0.5, 0.875, 0.5, 0.0625, 0.5, 0.125, 0.5, 0.125, 0.5625, 0.0625, 0.5625, 0.125, 0.5, 0.1875, 0.5, 0.1875, 0.5625, 0.125, 0.5625, 0.1875, 0.5, 0.25, 0.5, 0.25, 0.5625, 0.1875, 0.5625, 0.25, 0.5, 0.3125, 0.5, 0.3125, 0.5625, 0.25, 0.5625, 0.3125, 0.5, 0.375, 0.5, 0.375, 0.5625, 0.3125, 0.5625, 0.375, 0.5, 0.4375, 0.5, 0.4375, 0.5625, 0.375, 0.5625, 0.4375, 0.5, 0.5, 0.5, 0.5, 0.5625, 0.4375, 0.5625, 0.5, 0.5, 0.5625, 0.5, 0.5625, 0.5625, 0.5, 0.5625, 0.5625, 0.5, 0.625, 0.5, 0.625, 0.5625, 0.5625, 0.5625, 0.625, 0.5, 0.6875, 0.5, 0.6875, 0.5625, 0.625, 0.5625, 0.6875, 0.5, 0.75, 0.5, 0.75, 0.5625, 0.6875, 0.5625, 0.75, 0.5, 0.8125, 0.5, 0.8125, 0.5625, 0.75, 0.5625, 0.8125, 0.5, 0.875, 0.5, 0.875, 0.5625, 0.8125, 0.5625, 0.875, 0.5, 0.9375, 0.5, 0.9375, 0.5625, 0.875, 0.5625, 0.0625, 0.5625, 0.125, 0.5625, 0.125, 0.625, 0.0625, 0.625, 0.125, 0.5625, 0.1875, 0.5625, 0.1875, 0.625, 0.125, 0.625, 0.1875, 0.5625, 0.25, 0.5625, 0.25, 0.625, 0.1875, 0.625, 0.25, 0.5625, 0.3125, 0.5625, 0.3125, 0.625, 0.25, 0.625, 0.3125, 0.5625, 0.375, 0.5625, 0.375, 0.625, 0.3125, 0.625, 0.375, 0.5625, 0.4375, 0.5625, 0.4375, 0.625, 0.375, 0.625, 0.4375, 0.5625, 0.5, 0.5625, 0.5, 0.625, 0.4375, 0.625, 0.5, 0.5625, 0.5625, 0.5625, 0.5625, 0.625, 0.5, 0.625, 0.5625, 0.5625, 0.625, 0.5625, 0.625, 0.625, 0.5625, 0.625, 0.625, 0.5625, 0.6875, 0.5625, 0.6875, 0.625, 0.625, 0.625, 0.6875, 0.5625, 0.75, 0.5625, 0.75, 0.625, 0.6875, 0.625, 0.75, 0.5625, 0.8125, 0.5625, 0.8125, 0.625, 0.75, 0.625, 0.8125, 0.5625, 0.875, 0.5625, 0.875, 0.625, 0.8125, 0.625, 0.875, 0.5625, 0.9375, 0.5625, 0.9375, 0.625, 0.875, 0.625, 0.0625, 0.625, 0.125, 0.625, 0.125, 0.6875, 0.0625, 0.6875, 0.125, 0.625, 0.1875, 0.625, 0.1875, 0.6875, 0.125, 0.6875, 0.1875, 0.625, 0.25, 0.625, 0.25, 0.6875, 0.1875, 0.6875, 0.25, 0.625, 0.3125, 0.625, 0.3125, 0.6875, 0.25, 0.6875, 0.3125, 0.625, 0.375, 0.625, 0.375, 0.6875, 0.3125, 0.6875, 0.375, 0.625, 0.4375, 0.625, 0.4375, 0.6875, 0.375, 0.6875, 0.4375, 0.625, 0.5, 0.625, 0.5, 0.6875, 0.4375, 0.6875, 0.5, 0.625, 0.5625, 0.625, 0.5625, 0.6875, 0.5, 0.6875, 0.5625, 0.625, 0.625, 0.625, 0.625, 0.6875, 0.5625, 0.6875, 0.625, 0.625, 0.6875, 0.625, 0.6875, 0.6875, 0.625, 0.6875, 0.6875, 0.625, 0.75, 0.625, 0.75, 0.6875, 0.6875, 0.6875, 0.75, 0.625, 0.8125, 0.625, 0.8125, 0.6875, 0.75, 0.6875, 0.8125, 0.625, 0.875, 0.625, 0.875, 0.6875, 0.8125, 0.6875, 0.875, 0.625, 0.9375, 0.625, 0.9375, 0.6875, 0.875, 0.6875, 0.0625, 0.6875, 0.125, 0.6875, 0.125, 0.75, 0.0625, 0.75, 0.125, 0.6875, 0.1875, 0.6875, 0.1875, 0.75, 0.125, 0.75, 0.1875, 0.6875, 0.25, 0.6875, 0.25, 0.75, 0.1875, 0.75, 0.25, 0.6875, 0.3125, 0.6875, 0.3125, 0.75, 0.25, 0.75, 0.3125, 0.6875, 0.375, 0.6875, 0.375, 0.75, 0.3125, 0.75, 0.375, 0.6875, 0.4375, 0.6875, 0.4375, 0.75, 0.375, 0.75, 0.4375, 0.6875, 0.5, 0.6875, 0.5, 0.75, 0.4375, 0.75, 0.5, 0.6875, 0.5625, 0.6875, 0.5625, 0.75, 0.5, 0.75, 0.5625, 0.6875, 0.625, 0.6875, 0.625, 0.75, 0.5625, 0.75, 0.625, 0.6875, 0.6875, 0.6875, 0.6875, 0.75, 0.625, 0.75, 0.6875, 0.6875, 0.75, 0.6875, 0.75, 0.75, 0.6875, 0.75, 0.75, 0.6875, 0.8125, 0.6875, 0.8125, 0.75, 0.75, 0.75, 0.8125, 0.6875, 0.875, 0.6875, 0.875, 0.75, 0.8125, 0.75, 0.875, 0.6875, 0.9375, 0.6875, 0.9375, 0.75, 0.875, 0.75, 0.0625, 0.75, 0.125, 0.75, 0.125, 0.8125, 0.0625, 0.8125, 0.125, 0.75, 0.1875, 0.75, 0.1875, 0.8125, 0.125, 0.8125, 0.1875, 0.75, 0.25, 0.75, 0.25, 0.8125, 0.1875, 0.8125, 0.25, 0.75, 0.3125, 0.75, 0.3125, 0.8125, 0.25, 0.8125, 0.3125, 0.75, 0.375, 0.75, 0.375, 0.8125, 0.3125, 0.8125, 0.375, 0.75, 0.4375, 0.75, 0.4375, 0.8125, 0.375, 0.8125, 0.4375, 0.75, 0.5, 0.75, 0.5, 0.8125, 0.4375, 0.8125, 0.5, 0.75, 0.5625, 0.75, 0.5625, 0.8125, 0.5, 0.8125, 0.5625, 0.75, 0.625, 0.75, 0.625, 0.8125, 0.5625, 0.8125, 0.625, 0.75, 0.6875, 0.75, 0.6875, 0.8125, 0.625, 0.8125, 0.6875, 0.75, 0.75, 0.75, 0.75, 0.8125, 0.6875, 0.8125, 0.75, 0.75, 0.8125, 0.75, 0.8125, 0.8125, 0.75, 0.8125, 0.8125, 0.75, 0.875, 0.75, 0.875, 0.8125, 0.8125, 0.8125, 0.875, 0.75, 0.9375, 0.75, 0.9375, 0.8125, 0.875, 0.8125, 0.0625, 0.8125, 0.125, 0.8125, 0.125, 0.875, 0.0625, 0.875, 0.125, 0.8125, 0.1875, 0.8125, 0.1875, 0.875, 0.125, 0.875, 0.1875, 0.8125, 0.25, 0.8125, 0.25, 0.875, 0.1875, 0.875, 0.25, 0.8125, 0.3125, 0.8125, 0.3125, 0.875, 0.25, 0.875, 0.3125, 0.8125, 0.375, 0.8125, 0.375, 0.875, 0.3125, 0.875, 0.375, 0.8125, 0.4375, 0.8125, 0.4375, 0.875, 0.375, 0.875, 0.4375, 0.8125, 0.5, 0.8125, 0.5, 0.875, 0.4375, 0.875, 0.5, 0.8125, 0.5625, 0.8125, 0.5625, 0.875, 0.5, 0.875, 0.5625, 0.8125, 0.625, 0.8125, 0.625, 0.875, 0.5625, 0.875, 0.625, 0.8125, 0.6875, 0.8125, 0.6875, 0.875, 0.625, 0.875, 0.6875, 0.8125, 0.75, 0.8125, 0.75, 0.875, 0.6875, 0.875, 0.75, 0.8125, 0.8125, 0.8125, 0.8125, 0.875, 0.75, 0.875, 0.8125, 0.8125, 0.875, 0.8125, 0.875, 0.875, 0.8125, 0.875, 0.875, 0.8125, 0.9375, 0.8125, 0.9375, 0.875, 0.875, 0.875, 0.0625, 0.875, 0.125, 0.875, 0.125, 0.9375, 0.0625, 0.9375, 0.125, 0.875, 0.1875, 0.875, 0.1875, 0.9375, 0.125, 0.9375, 0.1875, 0.875, 0.25, 0.875, 0.25, 0.9375, 0.1875, 0.9375, 0.25, 0.875, 0.3125, 0.875, 0.3125, 0.9375, 0.25, 0.9375, 0.3125, 0.875, 0.375, 0.875, 0.375, 0.9375, 0.3125, 0.9375, 0.375, 0.875, 0.4375, 0.875, 0.4375, 0.9375, 0.375, 0.9375, 0.4375, 0.875, 0.5, 0.875, 0.5, 0.9375, 0.4375, 0.9375, 0.5, 0.875, 0.5625, 0.875, 0.5625, 0.9375, 0.5, 0.9375, 0.5625, 0.875, 0.625, 0.875, 0.625, 0.9375, 0.5625, 0.9375, 0.625, 0.875, 0.6875, 0.875, 0.6875, 0.9375, 0.625, 0.9375, 0.6875, 0.875, 0.75, 0.875, 0.75, 0.9375, 0.6875, 0.9375, 0.75, 0.875, 0.8125, 0.875, 0.8125, 0.9375, 0.75, 0.9375, 0.8125, 0.875, 0.875, 0.875, 0.875, 0.9375, 0.8125, 0.9375, 0.875, 0.875, 0.9375, 0.875, 0.9375, 0.9375, 0.875, 0.9375, 0.0, 0.0, 0.0625, 0.0, 0.0625, 0.0625, 0.0, 0.0625, 0.0625, 0.0, 0.125, 0.0, 0.125, 0.0625, 0.0625, 0.0625, 0.125, 0.0, 0.1875, 0.0, 0.1875, 0.0625, 0.125, 0.0625, 0.1875, 0.0, 0.25, 0.0, 0.25, 0.0625, 0.1875, 0.0625, 0.25, 0.0, 0.3125, 0.0, 0.3125, 0.0625, 0.25, 0.0625, 0.3125, 0.0, 0.375, 0.0, 0.375, 0.0625, 0.3125, 0.0625, 0.375, 0.0, 0.4375, 0.0, 0.4375, 0.0625, 0.375, 0.0625, 0.4375, 0.0, 0.5, 0.0, 0.5, 0.0625, 0.4375, 0.0625, 0.5, 0.0, 0.5625, 0.0, 0.5625, 0.0625, 0.5, 0.0625, 0.5625, 0.0, 0.625, 0.0, 0.625, 0.0625, 0.5625, 0.0625, 0.625, 0.0, 0.6875, 0.0, 0.6875, 0.0625, 0.625, 0.0625, 0.6875, 0.0, 0.75, 0.0, 0.75, 0.0625, 0.6875, 0.0625, 0.75, 0.0, 0.8125, 0.0, 0.8125, 0.0625, 0.75, 0.0625, 0.8125, 0.0, 0.875, 0.0, 0.875, 0.0625, 0.8125, 0.0625, 0.875, 0.0, 0.9375, 0.0, 0.9375, 0.0625, 0.875, 0.0625, 0.9375, 0.0, 1.0, 0.0, 1.0, 0.0625, 0.9375, 0.0625, 0.9375, 0.0625, 1.0, 0.0625, 1.0, 0.125, 0.9375, 0.125, 0.9375, 0.125, 1.0, 0.125, 1.0, 0.1875, 0.9375, 0.1875, 0.9375, 0.1875, 1.0, 0.1875, 1.0, 0.25, 0.9375, 0.25, 0.9375, 0.25, 1.0, 0.25, 1.0, 0.3125, 0.9375, 0.3125, 0.9375, 0.3125, 1.0, 0.3125, 1.0, 0.375, 0.9375, 0.375, 0.9375, 0.375, 1.0, 0.375, 1.0, 0.4375, 0.9375, 0.4375, 0.9375, 0.4375, 1.0, 0.4375, 1.0, 0.5, 0.9375, 0.5, 0.9375, 0.5, 1.0, 0.5, 1.0, 0.5625, 0.9375, 0.5625, 0.9375, 0.5625, 1.0, 0.5625, 1.0, 0.625, 0.9375, 0.625, 0.9375, 0.625, 1.0, 0.625, 1.0, 0.6875, 0.9375, 0.6875, 0.9375, 0.6875, 1.0, 0.6875, 1.0, 0.75, 0.9375, 0.75, 0.9375, 0.75, 1.0, 0.75, 1.0, 0.8125, 0.9375, 0.8125, 0.9375, 0.8125, 1.0, 0.8125, 1.0, 0.875, 0.9375, 0.875, 0.9375, 0.875, 1.0, 0.875, 1.0, 0.9375, 0.9375, 0.9375, 0.9375, 0.9375, 1.0, 0.9375, 1.0, 1.0, 0.9375, 1.0, 0.875, 0.9375, 0.9375, 0.9375, 0.9375, 1.0, 0.875, 1.0, 0.8125, 0.9375, 0.875, 0.9375, 0.875, 1.0, 0.8125, 1.0, 0.75, 0.9375, 0.8125, 0.9375, 0.8125, 1.0, 0.75, 1.0, 0.6875, 0.9375, 0.75, 0.9375, 0.75, 1.0, 0.6875, 1.0, 0.625, 0.9375, 0.6875, 0.9375, 0.6875, 1.0, 0.625, 1.0, 0.5625, 0.9375, 0.625, 0.9375, 0.625, 1.0, 0.5625, 1.0, 0.5, 0.9375, 0.5625, 0.9375, 0.5625, 1.0, 0.5, 1.0, 0.4375, 0.9375, 0.5, 0.9375, 0.5, 1.0, 0.4375, 1.0, 0.375, 0.9375, 0.4375, 0.9375, 0.4375, 1.0, 0.375, 1.0, 0.3125, 0.9375, 0.375, 0.9375, 0.375, 1.0, 0.3125, 1.0, 0.25, 0.9375, 0.3125, 0.9375, 0.3125, 1.0, 0.25, 1.0, 0.1875, 0.9375, 0.25, 0.9375, 0.25, 1.0, 0.1875, 1.0, 0.125, 0.9375, 0.1875, 0.9375, 0.1875, 1.0, 0.125, 1.0, 0.0625, 0.9375, 0.125, 0.9375, 0.125, 1.0, 0.0625, 1.0, 0.0, 0.9375, 0.0625, 0.9375, 0.0625, 1.0, 0.0, 1.0, 0.0, 0.875, 0.0625, 0.875, 0.0625, 0.9375, 0.0, 0.9375, 0.0, 0.8125, 0.0625, 0.8125, 0.0625, 0.875, 0.0, 0.875, 0.0, 0.75, 0.0625, 0.75, 0.0625, 0.8125, 0.0, 0.8125, 0.0, 0.6875, 0.0625, 0.6875, 0.0625, 0.75, 0.0, 0.75, 0.0, 0.625, 0.0625, 0.625, 0.0625, 0.6875, 0.0, 0.6875, 0.0, 0.5625, 0.0625, 0.5625, 0.0625, 0.625, 0.0, 0.625, 0.0, 0.5, 0.0625, 0.5, 0.0625, 0.5625, 0.0, 0.5625, 0.0, 0.4375, 0.0625, 0.4375, 0.0625, 0.5, 0.0, 0.5, 0.0, 0.375, 0.0625, 0.375, 0.0625, 0.4375, 0.0, 0.4375, 0.0, 0.3125, 0.0625, 0.3125, 0.0625, 0.375, 0.0, 0.375, 0.0, 0.25, 0.0625, 0.25, 0.0625, 0.3125, 0.0, 0.3125, 0.0, 0.1875, 0.0625, 0.1875, 0.0625, 0.25, 0.0, 0.25, 0.0, 0.125, 0.0625, 0.125, 0.0625, 0.1875, 0.0, 0.1875, 0.0, 0.0625, 0.0625, 0.0625, 0.0625, 0.125, 0.0, 0.125])
me_plane_002.update()

# ---- curves / text
cu_beziercurve = bpy.data.curves.new('BezierCurve', 'CURVE')
cu_beziercurve.dimensions = '3D'
_sp = cu_beziercurve.splines.new('BEZIER'); _sp.bezier_points.add(1)
_sp.bezier_points.foreach_set('co', [-25.75, -18.1, 2.171, -3.946, 536.6, 3.078])
_sp.bezier_points.foreach_set('handle_left', [-25.62, -18.79, 2.171, -42.36, 427.8, 3.07])
_sp.bezier_points.foreach_set('handle_right', [-34.63, 30.2, 2.171, 15.02, 590.4, 3.082])
for _p, _l, _r in zip(_sp.bezier_points, ['ALIGNED', 'ALIGNED'], ['ALIGNED', 'ALIGNED']): _p.handle_left_type = _l; _p.handle_right_type = _r
_sp.order_u = 0
_sp.order_v = 0
cu_beziercurve.use_path = True
cu_beziercurve.fill_mode = 'FULL'

# ---- objects
ob_cube_004 = bpy.data.objects.new('Cube.004', me_cube_007)
ob_cube_005 = bpy.data.objects.new('Cube.005', me_cube_008)
ob_cube_006 = bpy.data.objects.new('Cube.006', me_cube_009)
ob_cube_007 = bpy.data.objects.new('Cube.007', me_cube_010)
ob_cube = bpy.data.objects.new('Cube', me_cube)
ob_light = bpy.data.objects.new('Light', light_light)
ob_camera = bpy.data.objects.new('Camera', cam_camera)
ob_cube_002 = bpy.data.objects.new('Cube.002', me_cube_002)
ob_cube_003 = bpy.data.objects.new('Cube.003', me_cube_003)
ob_cube_001 = bpy.data.objects.new('Cube.001', me_cube_006)
ob_cylinder_001 = bpy.data.objects.new('Cylinder.001', me_cylinder_001)
ob_console = bpy.data.objects.new('console', me_cube_001)
ob_cube_008 = bpy.data.objects.new('Cube.008', me_cube_011)
ob_cylinder_005 = bpy.data.objects.new('Cylinder.005', me_cylinder_005)
ob_cylinder_006 = bpy.data.objects.new('Cylinder.006', me_cylinder_006)
ob_cube_012 = bpy.data.objects.new('Cube.012', me_cube_013)
ob_cube_013 = bpy.data.objects.new('Cube.013', me_cube_014)
ob_cube_014 = bpy.data.objects.new('Cube.014', me_cube_015)
ob_cube_009 = bpy.data.objects.new('Cube.009', me_cube_004)
ob_cube_010 = bpy.data.objects.new('Cube.010', me_cube_005)
ob_cube_015 = bpy.data.objects.new('Cube.015', me_cube_016)
ob_hood = bpy.data.objects.new('hood', me_cube_012)
ob_plane = bpy.data.objects.new('Plane', me_plane)
ob_street = bpy.data.objects.new('street', me_plane_001)
ob_beziercurve = bpy.data.objects.new('BezierCurve', cu_beziercurve)
ob_plane_001 = bpy.data.objects.new('Plane.001', me_plane_002)
ob_sun = bpy.data.objects.new('Sun', light_sun)

# ---- transforms, parenting, visibility, modifiers, constraints
ob_cube_004.location = (-1.149, -1.177, 2.78)
ob_cube_005.location = (-2.072, -1.185, 2.73)
ob_cube_006.location = (-2.08, -0.1962, 2.483)
ob_cube_007.location = (-1.148, -0.1948, 2.488)
ob_cube.location = (0.0, 0.0, 4.529)
ob_cube.lock_rotations_4d = False
ob_cube.empty_display_type = 'ARROWS'
ob_cube.lineart.crease_threshold = 0.0
_m = ob_cube.modifiers.new('Mirror', 'MIRROR')
ob_light.location = (0.5687, -8.578, 7.943)
ob_light.rotation_euler = (0.6503, 0.05522, 1.866)
ob_light.lock_rotations_4d = False
ob_light.empty_display_type = 'ARROWS'
ob_light.color = (0.0, 0.0, 0.0, 0.0)
ob_light.lineart.crease_threshold = 0.0
ob_camera.location = (-1.986, -9.138, 6.928)
ob_camera.rotation_euler = (1.568, 0.01307, -0.2321)
ob_camera.scale = (1.0, 1.0, 1.0)
ob_camera.lock_rotations_4d = False
ob_camera.empty_display_type = 'ARROWS'
ob_camera.color = (0.0, 0.0, 0.0, 0.0)
ob_camera.display_type = 'WIRE'
ob_camera.lineart.crease_threshold = 0.0
ob_cube_002.location = (-3.378, -3.285, 3.346)
_m = ob_cube_002.modifiers.new('Mirror', 'MIRROR')
_m.use_clip = True
_m.merge_threshold = 0.029
_m.mirror_object = ob_console
_m = ob_cube_002.modifiers.new('Auto Smooth', 'NODES')
_m.node_group = ng_auto_smooth
_gi = [s.identifier for s in ng_auto_smooth.interface.items_tree if s.item_type == 'SOCKET' and s.in_out == 'INPUT']
_m[_gi[1]] = 0.5236  # Angle
ob_cube_003.location = (0.0, 0.8919, 3.124)
ob_cube_003.lock_rotations_4d = False
ob_cube_003.empty_display_type = 'ARROWS'
ob_cube_003.lineart.crease_threshold = 0.0
ob_cube_001.location = (0.0, -4.155, 2.039)
ob_cylinder_001.location = (-1.963, -1.787, 5.275)
ob_cylinder_001.rotation_euler = (-0.2234, 6.018e-17, -8.312e-18)
ob_console.location = (0.0, -1.118, 4.792)
_m = ob_console.modifiers.new('Auto Smooth', 'NODES')
_m.node_group = ng_auto_smooth
_gi = [s.identifier for s in ng_auto_smooth.interface.items_tree if s.item_type == 'SOCKET' and s.in_out == 'INPUT']
_m[_gi[1]] = 0.5236  # Angle
ob_cube_008.location = (0.0, -1.226, 2.352)
ob_cylinder_005.location = (-0.305, -1.343, 5.355)
ob_cylinder_006.location = (0.2523, -1.343, 5.355)
ob_cube_012.location = (-2.07, -0.6545, 5.744)
ob_cube_013.location = (0.0, -2.471, 3.486)
ob_cube_014.location = (0.0, -2.252, 4.027)
ob_cube_009.location = (3.99, 0.7902, 5.742)
_m = ob_cube_009.modifiers.new('Mirror', 'MIRROR')
_m.mirror_object = ob_console
ob_cube_010.location = (4.681, 0.7423, 5.682)
_m = ob_cube_010.modifiers.new('Mirror', 'MIRROR')
_m.mirror_object = ob_console
ob_cube_015.location = (0.0, 0.0, 2.039)
ob_hood.location = (0.0, 0.0, 2.039)
ob_plane.location = (0.0, 5.0, -2.16)
ob_plane.hide_render = True
_m = ob_plane.modifiers.new('Mirror', 'MIRROR')
ob_street.location = (16.97, -333.9, -2.192)
_m = ob_street.modifiers.new('Curve', 'CURVE')
_m.object = ob_beziercurve
_m.deform_axis = 'NEG_Y'
ob_beziercurve.location = (24.89, 5.0, -2.192)
ob_plane_001.location = (0.0, 220.4, -0.7)
ob_plane_001.scale = (114.2, 315.1, 114.2)
_m = ob_plane_001.modifiers.new('Displace', 'DISPLACE')
_m.mid_level = 0.5082
_m.strength = 0.2
ob_sun.location = (0.0, 178.3, 178.4)
ob_sun.rotation_euler = (-0.6034, 0.05138, 0.008398)

# ---- collection membership
col_pedal.objects.link(ob_cube_004)
col_pedal.objects.link(ob_cube_005)
col_pedal.objects.link(ob_cube_006)
col_pedal.objects.link(ob_cube_007)
col_cabin.objects.link(ob_cube)
col_cabin.objects.link(ob_light)
col_cabin.objects.link(ob_camera)
col_cabin.objects.link(ob_cube_002)
col_cabin.objects.link(ob_cube_003)
col_cabin.objects.link(ob_cube_001)
col_wheel.objects.link(ob_cylinder_001)
col_console.objects.link(ob_console)
col_console.objects.link(ob_cube_008)
col_console.objects.link(ob_cylinder_005)
col_console.objects.link(ob_cylinder_006)
col_console.objects.link(ob_cube_012)
col_console.objects.link(ob_cube_013)
col_console.objects.link(ob_cube_014)
col_mirrors.objects.link(ob_cube_009)
col_mirrors.objects.link(ob_cube_010)
col_mirrors.objects.link(ob_cube_015)
col_hood.objects.link(ob_hood)
col_collection_7.objects.link(ob_plane)
col_road.objects.link(ob_street)
col_road.objects.link(ob_beziercurve)
col_environment.objects.link(ob_plane_001)
col_environment.objects.link(ob_sun)

# ---- scene / render settings (as saved in the file)
scene.camera = ob_camera
scene.frame_start = 1; scene.frame_end = 250; scene.frame_set(0)
scene.render.engine = 'CYCLES'
scene.cycles.sampling_pattern = 'TABULATED_SOBOL'
scene.view_settings.view_transform = 'Filmic'
bpy.context.view_layer.update()
